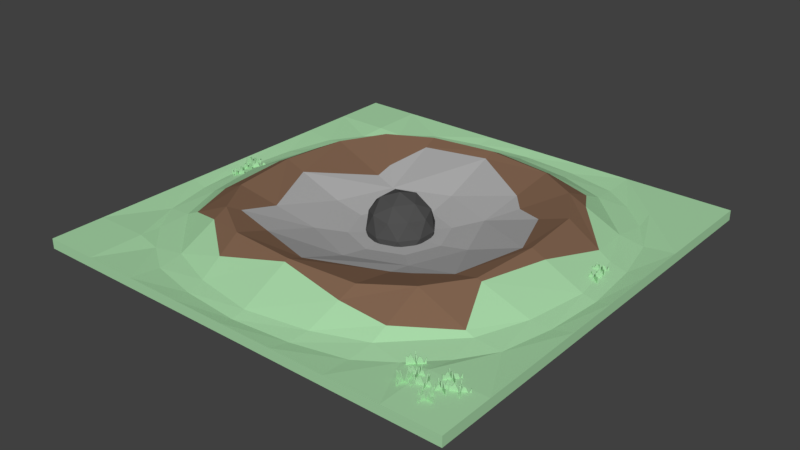 # Source: Crater_I.blend  (saved by Blender 2.78.0; exported with 4.5.12 LTS)
import bpy
from mathutils import Matrix  # noqa: F401  (used for matrix-valued properties, if any)

bpy.ops.wm.read_factory_settings(use_empty=True)
scene = bpy.context.scene
scene.name = 'Scene'

# ---- collections
col_collection_1 = bpy.data.collections.new('Collection 1'); scene.collection.children.link(col_collection_1)

# ---- materials (node trees are filled in below, after node groups)
mat_grass_crater_i = bpy.data.materials.new('Grass Crater I')
mat_grass_crater_i.alpha_threshold = 0.0
mat_grass_crater_i.use_transparent_shadow = False
mat_grass_crater_i.diffuse_color = (0.4, 0.7, 0.4, 1.0)
mat_grass_crater_i.roughness = 0.5
mat_grass_crater_i.specular_intensity = 0.0
mat_grass_crater_i.line_color = (0.0, 0.0, 0.0, 1.0)
mat_stone_crater_i = bpy.data.materials.new('Stone Crater I')
mat_stone_crater_i.alpha_threshold = 0.0
mat_stone_crater_i.use_transparent_shadow = False
mat_stone_crater_i.diffuse_color = (0.42, 0.42, 0.42, 1.0)
mat_stone_crater_i.roughness = 0.5
mat_stone_crater_i.specular_intensity = 0.0
mat_dirt_crater_i = bpy.data.materials.new('Dirt Crater I')
mat_dirt_crater_i.alpha_threshold = 0.0
mat_dirt_crater_i.use_transparent_shadow = False
mat_dirt_crater_i.diffuse_color = (0.2266, 0.1317, 0.08212, 1.0)
mat_dirt_crater_i.roughness = 0.5
mat_dirt_crater_i.specular_intensity = 0.0
mat_meteor_crater_i = bpy.data.materials.new('Meteor Crater I')
mat_meteor_crater_i.alpha_threshold = 0.0
mat_meteor_crater_i.use_transparent_shadow = False
mat_meteor_crater_i.diffuse_color = (0.08001, 0.08001, 0.08001, 1.0)
mat_meteor_crater_i.roughness = 0.5
mat_meteor_crater_i.specular_intensity = 1.0

# ---- material node trees

# ---- world
world_world = bpy.data.worlds.new('World'); scene.world = world_world
world_world.color = (0.05088, 0.05088, 0.05088)
world_world.use_sun_shadow = False
world_world.sun_shadow_jitter_overblur = 0.0
world_world.cycles.sampling_method = 'MANUAL'

# ---- meshes
me_cube = bpy.data.meshes.new('Cube')
me_cube.from_pydata([(1.0, 1.0, -1.0), (1.0, -1.0, -1.0), (-1.0, -1.0, -1.0), (-1.0, 1.0, -1.0), (1.0, 1.0, 1.0), (1.0, -1.0, 1.0), (-1.0, -1.0, 1.0), (-1.0, 1.0, 1.0), (0.75, 1.0, -1.0), (0.5, 1.0, -1.0), (0.25, 1.0, -1.0), (1.937e-07, 1.0, -1.0), (-0.25, 1.0, -1.0), (-0.5, 1.0, -1.0), (-0.75, 1.0, -1.0), (0.75, -1.0, -1.0), (0.5, -1.0, -1.0), (0.25, -1.0, -1.0), (-5.96e-08, -1.0, -1.0), (-0.25, -1.0, -1.0), (-0.5, -1.0, -1.0), (-0.75, -1.0, -1.0), (0.75, 1.0, 1.0), (0.5, 1.0, 1.0), (0.25, 1.0, 1.0), (2.384e-07, 1.0, 1.0), (-0.25, 1.0, 1.0), (-0.5, 1.0, 1.0), (-0.75, 1.0, 1.0), (0.75, -1.0, 1.0), (0.5, -1.0, 1.0), (0.25, -1.0, 1.0), (-4.917e-07, -1.0, 1.0), (-0.25, -1.0, 1.0), (-0.5, -1.0, 1.0), (-0.75, -1.0, 1.0), (1.0, 0.75, -1.0), (1.0, 0.5, -1.0), (1.0, 0.25, -1.0), (1.0, -5.96e-08, -1.0), (1.0, -0.25, -1.0), (1.0, -0.5, -1.0), (1.0, -0.75, -1.0), (-1.0, -0.75, -1.0), (-1.0, -0.5, -1.0), (-1.0, -0.25, -1.0), (-1.0, 2.98e-07, -1.0), (-1.0, 0.25, -1.0), (-1.0, 0.5, -1.0), (-1.0, 0.75, -1.0), (1.0, 0.75, 1.0), (1.0, 0.5, 1.0), (1.0, 0.25, 1.0), (1.0, -5.364e-07, 1.0), (1.0, -0.25, 1.0), (1.0, -0.5, 1.0), (1.0, -0.75, 1.0), (-1.0, -0.75, 1.0), (-1.0, -0.5, 1.0), (-1.0, -0.25, 1.0), (-1.0, 1.937e-07, 1.0), (-1.0, 0.25, 1.0), (-1.0, 0.5, 1.0), (-1.0, 0.75, 1.0), (0.75, 0.75, 1.0), (0.75, 0.5, 1.0), (0.8344, 0.2781, 1.0), (0.8809, -5.242e-07, 1.0), (0.8344, -0.2781, 1.0), (0.75, -0.5, 1.0), (0.75, -0.75, 1.0), (0.5, 0.75, 1.0), (0.5, 0.5, 5.917), (0.6193, 0.3097, 5.63), (0.6495, -4.75e-07, 5.917), (0.6193, -0.3097, 5.63), (0.5, -0.5, 5.917), (0.5, -0.75, 1.0), (0.2781, 0.8344, 1.0), (0.3097, 0.6193, 5.63), (0.2507, 0.2507, 1.0), (0.3512, -3.672e-07, 1.0), (0.2507, -0.2507, 1.0), (0.3097, -0.6193, 5.63), (0.2781, -0.8344, 1.0), (1.934e-07, 0.8809, 1.0), (1.137e-07, 0.6495, 5.917), (1.229e-08, 0.3512, 1.0), (-2.442e-07, -0.3512, 1.0), (-3.605e-07, -0.6495, 5.917), (-4.498e-07, -0.8809, 1.0), (-0.2781, 0.8344, 1.0), (-0.3097, 0.6193, 5.63), (-0.2507, 0.2507, 1.0), (-0.3512, -9.506e-08, 1.0), (-0.2507, -0.2507, 1.0), (-0.3097, -0.6193, 5.63), (-0.2781, -0.8344, 1.0), (-0.5, 0.75, 1.0), (-0.5, 0.5, 5.917), (-0.6193, 0.3097, 5.63), (-0.6495, 4.767e-08, 5.917), (-0.6193, -0.3097, 5.63), (-0.5, -0.5, 5.917), (-0.5, -0.75, 1.0), (-0.75, 0.75, 1.0), (-0.75, 0.5, 1.0), (-0.8344, 0.2781, 1.0), (-0.8809, 8.832e-08, 1.0), (-0.8344, -0.2781, 1.0), (-0.75, -0.5, 1.0), (-0.75, -0.75, 1.0), (0.75, -0.75, -1.0), (0.75, -0.5, -1.0), (0.75, -0.25, -1.0), (0.75, 0.0, -1.0), (0.75, 0.25, -1.0), (0.75, 0.5, -1.0), (0.75, 0.75, -1.0), (0.5, -0.75, -1.0), (0.5, -0.5, -1.0), (0.5, -0.25, -1.0), (0.5, 0.0, -1.0), (0.5, 0.25, -1.0), (0.5, 0.5, -1.0), (0.5, 0.75, -1.0), (0.25, -0.75, -1.0), (0.25, -0.5, -1.0), (0.25, -0.25, -1.0), (0.25, 0.0, -1.0), (0.25, 0.25, -1.0), (0.25, 0.5, -1.0), (0.25, 0.75, -1.0), (-2.794e-08, -0.75, -1.0), (3.725e-09, -0.5, -1.0), (3.539e-08, -0.25, -1.0), (6.706e-08, 5.96e-08, -1.0), (9.872e-08, 0.25, -1.0), (1.304e-07, 0.5, -1.0), (1.621e-07, 0.75, -1.0), (-0.25, -0.75, -1.0), (-0.25, -0.5, -1.0), (-0.25, -0.25, -1.0), (-0.25, 1.788e-07, -1.0), (-0.25, 0.25, -1.0), (-0.25, 0.5, -1.0), (-0.25, 0.75, -1.0), (-0.5, -0.75, -1.0), (-0.5, -0.5, -1.0), (-0.5, -0.25, -1.0), (-0.5, 1.788e-07, -1.0), (-0.5, 0.25, -1.0), (-0.5, 0.5, -1.0), (-0.5, 0.75, -1.0), (-0.75, -0.75, -1.0), (-0.75, -0.5, -1.0), (-0.75, -0.25, -1.0), (-0.75, 1.788e-07, -1.0), (-0.75, 0.25, -1.0), (-0.75, 0.5, -1.0), (-0.75, 0.75, -1.0), (0.154, 0.154, -0.2163), (0.2158, -3.065e-07, -0.2163), (0.154, -0.154, -0.2163), (-3.393e-08, 0.2158, -0.2163), (-1.183e-07, -2.109e-07, -0.6016), (-1.915e-07, -0.2158, -0.2163), (-0.154, 0.154, -0.2163), (-0.2158, -1.393e-07, -0.2163), (-0.154, -0.154, -0.2163), (-0.9172, -0.2641, 0.4147), (-0.6381, 0.7657, 0.4147), (-0.2641, 0.9172, 0.4147), (-0.2641, -0.9172, 0.4147), (0.8639, -0.4937, 0.4147), (-0.6381, -0.7657, 0.4147), (-0.8639, -0.4937, 0.4147), (0.2641, 0.9172, 0.4147), (-0.4937, 0.8639, 0.4147), (-0.4937, -0.8639, 0.4147), (0.8639, 0.4937, 0.4147), (-0.8639, 0.4937, 0.4147), (0.4937, -0.8639, 0.4147), (0.9172, 0.2641, 0.4147), (2.159e-07, 0.9404, 0.4147), (-0.9172, 0.2641, 0.4147), (0.7657, -0.6381, 0.4147), (0.7657, 0.6381, 0.4147), (0.2641, -0.9172, 0.4147), (0.9404, -5.303e-07, 0.4147), (-0.7657, -0.6381, 0.4147), (-0.9404, 1.41e-07, 0.4147), (-0.7657, 0.6381, 0.4147), (0.6381, 0.7657, 0.4147), (0.4937, 0.8639, 0.4147), (-4.708e-07, -0.9404, 0.4147), (0.9172, -0.2641, 0.4147), (0.6381, -0.7657, 0.4147), (-0.7435, -0.2915, 2.956), (-0.2936, -0.7289, 3.272), (1.321e-07, 0.7029, 4.783), (-0.6874, -0.5, 2.232), (0.5836, 0.5, 4.274), (-0.2873, 0.7716, 2.352), (-0.5, -0.5696, 4.549), (0.638, -0.3069, 5.229), (-0.5, 0.5177, 5.57), (0.7779, 0.2864, 2.215), (-0.5503, 0.5, 4.927), (0.711, -4.881e-07, 4.611), (0.5, -0.6751, 2.472), (-0.7413, 0.2918, 3.004), (0.2983, -0.6969, 3.961), (0.5, 0.6456, 3.053), (-0.7048, 5.739e-08, 4.741), (-3.669e-07, -0.666, 5.566), (0.7141, -0.5, 1.706), (0.3047, 0.6534, 4.897), (0.2811, 0.4404, 3.382), (-0.4387, -0.2808, 3.361), (-0.3524, 0.3524, 3.006), (0.4898, 0.289, 4.003), (9.7e-08, 0.6003, 5.106), (0.3553, 0.3553, 3.063), (0.6073, -4.597e-07, 5.22), (-0.2979, 0.546, 4.709), (0.3479, -0.3479, 2.916), (0.5087, -0.292, 4.241), (0.2717, -0.3816, 2.644), (-0.4586, -0.4586, 5.1), (-3.331e-07, -0.5792, 4.758), (-0.3479, 0.2663, 2.22), (-0.2875, -0.4805, 3.886), (-0.5548, 2.364e-09, 4.356), (-8.688e-11, 1.158e-10, -5.775), (0.1099, -0.07987, -2.13), (-0.04199, -0.1292, -2.13), (-0.1359, 1.158e-10, -2.13), (-0.04199, 0.1292, -2.13), (0.1099, 0.07987, -2.13), (0.04199, -0.1292, 3.769), (-0.1022, -0.07987, 3.769), (-0.1099, 0.07987, 2.72), (0.04199, 0.1292, 2.72), (0.1359, 1.158e-10, 3.768), (-8.688e-11, 1.158e-10, 7.414), (-0.02468, -0.07596, -4.79), (0.06462, -0.04695, -4.79), (0.03994, -0.1229, -2.647), (0.1292, 1.158e-10, -2.647), (0.06462, 0.04695, -4.79), (-0.07987, 1.158e-10, -4.79), (-0.1046, -0.07596, -2.647), (-0.02468, 0.07596, -4.79), (-0.1046, 0.07596, -2.647), (0.03994, 0.1229, -2.647), (0.1445, -0.04695, 0.8195), (0.1445, 0.04695, 0.8195), (-8.688e-11, -0.1519, 0.8195), (0.0893, -0.1229, 0.8195), (-0.1368, -0.04695, 0.8195), (-0.08156, -0.1229, 0.8195), (-0.0893, 0.1229, 0.8195), (-0.1445, 0.04695, 0.8195), (0.0893, 0.1229, 0.8195), (-8.688e-11, 0.1519, 0.8195), (0.1046, -0.07596, 3.958), (-0.03994, -0.1229, 4.286), (-0.1292, 1.158e-10, 4.286), (-0.03994, 0.1229, 3.238), (0.1046, 0.07596, 4.286), (0.02468, -0.07596, 6.101), (0.07987, 1.158e-10, 6.101), (-0.06462, -0.04695, 6.429), (-0.06462, 0.04695, 6.429), (0.02468, 0.07596, 6.429), (-0.9498, 0.008223, -0.3538), (-0.9498, 0.008223, 1.602), (-0.9492, 0.01063, -0.3538), (-0.9492, 0.01063, 1.602), (-0.8792, -0.01063, -0.3538), (-0.8792, -0.01063, 1.882), (-0.8786, -0.008223, -0.3538), (-0.8786, -0.008223, 1.882), (-0.8874, -0.005866, -0.3538), (-0.8962, -0.003509, -0.3538), (-0.905, -0.001152, -0.3538), (-0.9139, 0.001205, -0.3538), (-0.9227, 0.003562, -0.3538), (-0.9315, 0.005919, -0.3538), (-0.9403, 0.008276, -0.3538), (-0.9403, 0.008276, 0.5839), (-0.9315, 0.005919, 1.602), (-0.9227, 0.003562, 1.762), (-0.9139, 0.001205, 0.511), (-0.905, -0.001152, 1.254), (-0.8962, -0.003509, 2.281), (-0.8874, -0.005866, 1.602), (-0.941, 0.005866, -0.3538), (-0.9322, 0.003509, -0.3538), (-0.9233, 0.001152, -0.3538), (-0.9145, -0.001205, -0.3538), (-0.9057, -0.003562, -0.3538), (-0.8969, -0.005919, -0.3538), (-0.888, -0.008275, -0.3538), (-0.888, -0.008275, 1.602), (-0.8969, -0.005919, 2.281), (-0.9057, -0.003562, 1.254), (-0.9145, -0.001205, 0.511), (-0.9233, 0.001152, 1.762), (-0.9322, 0.003509, 1.602), (-0.941, 0.005866, 0.5839), (-0.9224, -0.03563, -0.3538), (-0.9224, -0.03563, 1.602), (-0.9248, -0.03499, -0.3538), (-0.9248, -0.03499, 1.602), (-0.9036, 0.03499, -0.3538), (-0.9036, 0.03499, 1.882), (-0.906, 0.03563, -0.3538), (-0.906, 0.03563, 1.882), (-0.9083, 0.0268, -0.3538), (-0.9107, 0.01798, -0.3538), (-0.913, 0.009149, -0.3538), (-0.9154, 0.0003219, -0.3538), (-0.9177, -0.008505, -0.3538), (-0.9201, -0.01733, -0.3538), (-0.9225, -0.02616, -0.3538), (-0.9225, -0.02616, 0.5839), (-0.9201, -0.01733, 1.602), (-0.9177, -0.008505, 1.762), (-0.9154, 0.0003219, 0.511), (-0.913, 0.009149, 1.254), (-0.9107, 0.01798, 2.281), (-0.9083, 0.0268, 1.602), (-0.9201, -0.0268, -0.3538), (-0.9177, -0.01798, -0.3538), (-0.9153, -0.009149, -0.3538), (-0.913, -0.0003215, -0.3538), (-0.9106, 0.008506, -0.3538), (-0.9083, 0.01733, -0.3538), (-0.9059, 0.02616, -0.3538), (-0.9059, 0.02616, 1.602), (-0.9083, 0.01733, 2.281), (-0.9106, 0.008506, 1.254), (-0.913, -0.0003215, 0.511), (-0.9153, -0.009149, 1.762), (-0.9177, -0.01798, 1.602), (-0.9201, -0.0268, 0.5839), (-0.9343, -0.07976, -0.3538), (-0.9343, -0.07976, 1.602), (-0.9347, -0.0774, -0.3538), (-0.9347, -0.0774, 1.602), (-0.865, -0.0694, -0.3538), (-0.865, -0.0694, 1.882), (-0.8654, -0.06703, -0.3538), (-0.8654, -0.06703, 1.882), (-0.8741, -0.06833, -0.3538), (-0.8827, -0.06962, -0.3538), (-0.8914, -0.07092, -0.3538), (-0.9, -0.07222, -0.3538), (-0.9087, -0.07351, -0.3538), (-0.9174, -0.07481, -0.3538), (-0.926, -0.0761, -0.3538), (-0.926, -0.0761, 0.5839), (-0.9174, -0.07481, 1.602), (-0.9087, -0.07351, 1.762), (-0.9, -0.07222, 0.511), (-0.8914, -0.07092, 1.254), (-0.8827, -0.06962, 2.281), (-0.8741, -0.06833, 1.602), (-0.9257, -0.07847, -0.3538), (-0.917, -0.07717, -0.3538), (-0.9083, -0.07588, -0.3538), (-0.8997, -0.07458, -0.3538), (-0.891, -0.07328, -0.3538), (-0.8824, -0.07199, -0.3538), (-0.8737, -0.07069, -0.3538), (-0.8737, -0.07069, 1.602), (-0.8824, -0.07199, 2.281), (-0.891, -0.07328, 1.254), (-0.8997, -0.07458, 0.511), (-0.9083, -0.07588, 1.762), (-0.917, -0.07717, 1.602), (-0.9257, -0.07847, 0.5839), (-0.8935, -0.1079, -0.3538), (-0.8935, -0.1079, 1.602), (-0.8959, -0.1082, -0.3538), (-0.8959, -0.1082, 1.602), (-0.9039, -0.03858, -0.3538), (-0.9039, -0.03858, 1.882), (-0.9062, -0.03894, -0.3538), (-0.9062, -0.03894, 1.882), (-0.9049, -0.0476, -0.3538), (-0.9036, -0.05626, -0.3538), (-0.9023, -0.06492, -0.3538), (-0.901, -0.07358, -0.3538), (-0.8997, -0.08224, -0.3538), (-0.8984, -0.0909, -0.3538), (-0.8972, -0.09956, -0.3538), (-0.8972, -0.09956, 0.5839), (-0.8984, -0.0909, 1.602), (-0.8997, -0.08224, 1.762), (-0.901, -0.07358, 0.511), (-0.9023, -0.06492, 1.254), (-0.9036, -0.05626, 2.281), (-0.9049, -0.0476, 1.602), (-0.8948, -0.0992, -0.3538), (-0.8961, -0.09054, -0.3538), (-0.8974, -0.08188, -0.3538), (-0.8987, -0.07322, -0.3538), (-0.9, -0.06456, -0.3538), (-0.9013, -0.0559, -0.3538), (-0.9026, -0.04724, -0.3538), (-0.9026, -0.04724, 1.602), (-0.9013, -0.0559, 2.281), (-0.9, -0.06456, 1.254), (-0.8987, -0.07322, 0.511), (-0.8974, -0.08188, 1.762), (-0.8961, -0.09054, 1.602), (-0.8948, -0.0992, 0.5839), (-0.8478, 0.06999, -0.3538), (-0.8478, 0.06999, 1.602), (-0.8459, 0.06835, -0.3538), (-0.8459, 0.06835, 1.602), (-0.896, 0.015, -0.3538), (-0.896, 0.015, 1.882), (-0.8941, 0.01336, -0.3538), (-0.8941, 0.01336, 1.882), (-0.8881, 0.02023, -0.3538), (-0.882, 0.02711, -0.3538), (-0.876, 0.03398, -0.3538), (-0.87, 0.04086, -0.3538), (-0.864, 0.04773, -0.3538), (-0.858, 0.0546, -0.3538), (-0.8519, 0.06148, -0.3538), (-0.8519, 0.06148, 0.5839), (-0.858, 0.0546, 1.602), (-0.864, 0.04773, 1.762), (-0.87, 0.04086, 0.511), (-0.876, 0.03398, 1.254), (-0.882, 0.02711, 2.281), (-0.8881, 0.02023, 1.602), (-0.8538, 0.06312, -0.3538), (-0.8598, 0.05625, -0.3538), (-0.8659, 0.04937, -0.3538), (-0.8719, 0.0425, -0.3538), (-0.8779, 0.03563, -0.3538), (-0.8839, 0.02875, -0.3538), (-0.8899, 0.02188, -0.3538), (-0.8899, 0.02188, 1.602), (-0.8839, 0.02875, 2.281), (-0.8779, 0.03563, 1.254), (-0.8719, 0.0425, 0.511), (-0.8659, 0.04937, 1.762), (-0.8598, 0.05625, 1.602), (-0.8538, 0.06312, 0.5839), (-0.8993, 0.06481, -0.3538), (-0.8993, 0.06481, 1.602), (-0.8976, 0.06669, -0.3538), (-0.8976, 0.06669, 1.602), (-0.8443, 0.01666, -0.3538), (-0.8443, 0.01666, 1.882), (-0.8426, 0.01854, -0.3538), (-0.8426, 0.01854, 1.882), (-0.8495, 0.02456, -0.3538), (-0.8564, 0.03058, -0.3538), (-0.8632, 0.0366, -0.3538), (-0.8701, 0.04262, -0.3538), (-0.877, 0.04863, -0.3538), (-0.8839, 0.05465, -0.3538), (-0.8907, 0.06067, -0.3538), (-0.8907, 0.06067, 0.5839), (-0.8839, 0.05465, 1.602), (-0.877, 0.04863, 1.762), (-0.8701, 0.04262, 0.511), (-0.8632, 0.0366, 1.254), (-0.8564, 0.03058, 2.281), (-0.8495, 0.02456, 1.602), (-0.8924, 0.0588, -0.3538), (-0.8855, 0.05278, -0.3538), (-0.8786, 0.04676, -0.3538), (-0.8718, 0.04074, -0.3538), (-0.8649, 0.03472, -0.3538), (-0.858, 0.0287, -0.3538), (-0.8511, 0.02268, -0.3538), (-0.8511, 0.02268, 1.602), (-0.858, 0.0287, 2.281), (-0.8649, 0.03472, 1.254), (-0.8718, 0.04074, 0.511), (-0.8786, 0.04676, 1.762), (-0.8855, 0.05278, 1.602), (-0.8924, 0.0588, 0.5839), (-0.9336, 0.09502, -0.3538), (-0.9336, 0.09502, 1.602), (-0.9313, 0.09429, -0.3538), (-0.9313, 0.09429, 1.602), (-0.9549, 0.0283, -0.3538), (-0.9549, 0.0283, 1.882), (-0.9526, 0.02757, -0.3538), (-0.9526, 0.02757, 1.882), (-0.95, 0.03591, -0.3538), (-0.9473, 0.04425, -0.3538), (-0.9446, 0.05259, -0.3538), (-0.942, 0.06093, -0.3538), (-0.9393, 0.06927, -0.3538), (-0.9366, 0.07761, -0.3538), (-0.934, 0.08595, -0.3538), (-0.934, 0.08595, 0.5839), (-0.9366, 0.07761, 1.602), (-0.9393, 0.06927, 1.762), (-0.942, 0.06093, 0.511), (-0.9446, 0.05259, 1.254), (-0.9473, 0.04425, 2.281), (-0.95, 0.03591, 1.602), (-0.9362, 0.08668, -0.3538), (-0.9389, 0.07834, -0.3538), (-0.9416, 0.07, -0.3538), (-0.9442, 0.06166, -0.3538), (-0.9469, 0.05332, -0.3538), (-0.9496, 0.04498, -0.3538), (-0.9523, 0.03664, -0.3538), (-0.9523, 0.03664, 1.602), (-0.9496, 0.04498, 2.281), (-0.9469, 0.05332, 1.254), (-0.9442, 0.06166, 0.511), (-0.9416, 0.07, 1.762), (-0.9389, 0.07834, 1.602), (-0.9362, 0.08668, 0.5839), (-0.9768, 0.07084, -0.3538), (-0.9768, 0.07084, 1.602), (-0.9761, 0.07311, -0.3538), (-0.9761, 0.07311, 1.602), (-0.9101, 0.04948, -0.3538), (-0.9101, 0.04948, 1.882), (-0.9094, 0.05176, -0.3538), (-0.9094, 0.05176, 1.882), (-0.9177, 0.05443, -0.3538), (-0.9261, 0.0571, -0.3538), (-0.9344, 0.05977, -0.3538), (-0.9427, 0.06244, -0.3538), (-0.9511, 0.06511, -0.3538), (-0.9594, 0.06777, -0.3538), (-0.9678, 0.07044, -0.3538), (-0.9678, 0.07044, 0.5839), (-0.9594, 0.06777, 1.602), (-0.9511, 0.06511, 1.762), (-0.9427, 0.06244, 0.511), (-0.9344, 0.05977, 1.254), (-0.9261, 0.0571, 2.281), (-0.9177, 0.05443, 1.602), (-0.9685, 0.06817, -0.3538), (-0.9601, 0.0655, -0.3538), (-0.9518, 0.06283, -0.3538), (-0.9435, 0.06016, -0.3538), (-0.9351, 0.05749, -0.3538), (-0.9268, 0.05482, -0.3538), (-0.9185, 0.05215, -0.3538), (-0.9185, 0.05215, 1.602), (-0.9268, 0.05482, 2.281), (-0.9351, 0.05749, 1.254), (-0.9435, 0.06016, 0.511), (-0.9518, 0.06283, 1.762), (-0.9601, 0.0655, 1.602), (-0.9685, 0.06817, 0.5839), (0.8192, -0.7904, -0.1946), (0.8192, -0.7904, 1.762), (0.8206, -0.7883, -0.1946), (0.8206, -0.7883, 1.762), (0.8807, -0.83, -0.1946), (0.8807, -0.83, 2.041), (0.882, -0.8279, -0.1946), (0.882, -0.8279, 2.041), (0.8744, -0.8229, -0.1946), (0.8667, -0.818, -0.1946), (0.859, -0.8131, -0.1946), (0.8513, -0.8081, -0.1946), (0.8436, -0.8032, -0.1946), (0.8359, -0.7982, -0.1946), (0.8283, -0.7933, -0.1946), (0.8283, -0.7933, 0.743), (0.8359, -0.7982, 1.762), (0.8436, -0.8032, 1.921), (0.8513, -0.8081, 0.6701), (0.859, -0.8131, 1.413), (0.8667, -0.818, 2.44), (0.8744, -0.8229, 1.762), (0.8269, -0.7954, -0.1946), (0.8346, -0.8003, -0.1946), (0.8423, -0.8053, -0.1946), (0.85, -0.8102, -0.1946), (0.8576, -0.8152, -0.1946), (0.8653, -0.8201, -0.1946), (0.873, -0.825, -0.1946), (0.873, -0.825, 1.762), (0.8653, -0.8201, 2.44), (0.8576, -0.8152, 1.413), (0.85, -0.8102, 0.6701), (0.8423, -0.8053, 1.921), (0.8346, -0.8003, 1.762), (0.8269, -0.7954, 0.743), (0.8319, -0.8406, -0.1946), (0.8319, -0.8406, 1.762), (0.8298, -0.8392, -0.1946), (0.8298, -0.8392, 1.762), (0.8715, -0.7791, -0.1946), (0.8715, -0.7791, 2.041), (0.8694, -0.7778, -0.1946), (0.8694, -0.7778, 2.041), (0.8644, -0.7854, -0.1946), (0.8595, -0.7931, -0.1946), (0.8545, -0.8008, -0.1946), (0.8496, -0.8085, -0.1946), (0.8446, -0.8162, -0.1946), (0.8397, -0.8239, -0.1946), (0.8348, -0.8315, -0.1946), (0.8348, -0.8315, 0.743), (0.8397, -0.8239, 1.762), (0.8446, -0.8162, 1.921), (0.8496, -0.8085, 0.6701), (0.8545, -0.8008, 1.413), (0.8595, -0.7931, 2.44), (0.8644, -0.7854, 1.762), (0.8369, -0.8329, -0.1946), (0.8418, -0.8252, -0.1946), (0.8467, -0.8175, -0.1946), (0.8517, -0.8098, -0.1946), (0.8566, -0.8022, -0.1946), (0.8616, -0.7945, -0.1946), (0.8665, -0.7868, -0.1946), (0.8665, -0.7868, 1.762), (0.8616, -0.7945, 2.44), (0.8566, -0.8022, 1.413), (0.8517, -0.8098, 0.6701), (0.8467, -0.8175, 1.921), (0.8418, -0.8252, 1.762), (0.8369, -0.8329, 0.743), (0.8071, -0.879, -0.1946), (0.8071, -0.879, 1.762), (0.8075, -0.8766, -0.1946), (0.8075, -0.8766, 1.762), (0.8762, -0.8903, -0.1946), (0.8762, -0.8903, 2.041), (0.8766, -0.8879, -0.1946), (0.8766, -0.8879, 2.041), (0.868, -0.8865, -0.1946), (0.8593, -0.8851, -0.1946), (0.8507, -0.8837, -0.1946), (0.842, -0.8823, -0.1946), (0.8334, -0.8808, -0.1946), (0.8247, -0.8794, -0.1946), (0.8161, -0.878, -0.1946), (0.8161, -0.878, 0.743), (0.8247, -0.8794, 1.762), (0.8334, -0.8808, 1.921), (0.842, -0.8823, 0.6701), (0.8507, -0.8837, 1.413), (0.8593, -0.8851, 2.44), (0.868, -0.8865, 1.762), (0.8157, -0.8804, -0.1946), (0.8244, -0.8818, -0.1946), (0.833, -0.8832, -0.1946), (0.8416, -0.8846, -0.1946), (0.8503, -0.886, -0.1946), (0.8589, -0.8874, -0.1946), (0.8676, -0.8889, -0.1946), (0.8676, -0.8889, 1.762), (0.8589, -0.8874, 2.44), (0.8503, -0.886, 1.413), (0.8416, -0.8846, 0.6701), (0.833, -0.8832, 1.921), (0.8244, -0.8818, 1.762), (0.8157, -0.8804, 0.743), (0.8374, -0.9182, -0.1946), (0.8374, -0.9182, 1.762), (0.835, -0.9178, -0.1946), (0.835, -0.9178, 1.762), (0.8487, -0.8491, -0.1946), (0.8487, -0.8491, 2.041), (0.8463, -0.8487, -0.1946), (0.8463, -0.8487, 2.041), (0.8449, -0.8573, -0.1946), (0.8435, -0.866, -0.1946), (0.8421, -0.8746, -0.1946), (0.8407, -0.8832, -0.1946), (0.8392, -0.8919, -0.1946), (0.8378, -0.9005, -0.1946), (0.8364, -0.9092, -0.1946), (0.8364, -0.9092, 0.743), (0.8378, -0.9005, 1.762), (0.8392, -0.8919, 1.921), (0.8407, -0.8832, 0.6701), (0.8421, -0.8746, 1.413), (0.8435, -0.866, 2.44), (0.8449, -0.8573, 1.762), (0.8388, -0.9095, -0.1946), (0.8402, -0.9009, -0.1946), (0.8416, -0.8923, -0.1946), (0.843, -0.8836, -0.1946), (0.8444, -0.875, -0.1946), (0.8458, -0.8663, -0.1946), (0.8473, -0.8577, -0.1946), (0.8473, -0.8577, 1.762), (0.8458, -0.8663, 2.44), (0.8444, -0.875, 1.413), (0.843, -0.8836, 0.6701), (0.8416, -0.8923, 1.921), (0.8402, -0.9009, 1.762), (0.8388, -0.9095, 0.743), (0.9352, -0.7628, -0.1946), (0.9352, -0.7628, 1.762), (0.9365, -0.765, -0.1946), (0.9365, -0.765, 1.762), (0.8726, -0.8005, -0.1946), (0.8726, -0.8005, 2.041), (0.8739, -0.8026, -0.1946), (0.8739, -0.8026, 2.041), (0.8817, -0.7979, -0.1946), (0.8895, -0.7932, -0.1946), (0.8974, -0.7885, -0.1946), (0.9052, -0.7838, -0.1946), (0.913, -0.7791, -0.1946), (0.9209, -0.7744, -0.1946), (0.9287, -0.7697, -0.1946), (0.9287, -0.7697, 0.743), (0.9209, -0.7744, 1.762), (0.913, -0.7791, 1.921), (0.9052, -0.7838, 0.6701), (0.8974, -0.7885, 1.413), (0.8895, -0.7932, 2.44), (0.8817, -0.7979, 1.762), (0.9274, -0.7675, -0.1946), (0.9196, -0.7722, -0.1946), (0.9117, -0.7769, -0.1946), (0.9039, -0.7816, -0.1946), (0.8961, -0.7863, -0.1946), (0.8882, -0.791, -0.1946), (0.8804, -0.7958, -0.1946), (0.8804, -0.7958, 1.762), (0.8882, -0.791, 2.44), (0.8961, -0.7863, 1.413), (0.9039, -0.7816, 0.6701), (0.9117, -0.7769, 1.921), (0.9196, -0.7722, 1.762), (0.9274, -0.7675, 0.743), (0.8847, -0.752, -0.1946), (0.8847, -0.752, 1.762), (0.8868, -0.7507, -0.1946), (0.8868, -0.7507, 1.762), (0.9223, -0.8147, -0.1946), (0.9223, -0.8147, 2.041), (0.9244, -0.8134, -0.1946), (0.9244, -0.8134, 2.041), (0.9197, -0.8056, -0.1946), (0.915, -0.7977, -0.1946), (0.9103, -0.7899, -0.1946), (0.9056, -0.7821, -0.1946), (0.9009, -0.7742, -0.1946), (0.8962, -0.7664, -0.1946), (0.8915, -0.7586, -0.1946), (0.8915, -0.7586, 0.743), (0.8962, -0.7664, 1.762), (0.9009, -0.7742, 1.921), (0.9056, -0.7821, 0.6701), (0.9103, -0.7899, 1.413), (0.915, -0.7977, 2.44), (0.9197, -0.8056, 1.762), (0.8894, -0.7599, -0.1946), (0.8941, -0.7677, -0.1946), (0.8988, -0.7755, -0.1946), (0.9035, -0.7834, -0.1946), (0.9082, -0.7912, -0.1946), (0.9129, -0.799, -0.1946), (0.9176, -0.8068, -0.1946), (0.9176, -0.8068, 1.762), (0.9129, -0.799, 2.44), (0.9082, -0.7912, 1.413), (0.9035, -0.7834, 0.6701), (0.8988, -0.7755, 1.921), (0.8941, -0.7677, 1.762), (0.8894, -0.7599, 0.743), (0.8612, -0.7128, -0.1946), (0.8612, -0.7128, 1.762), (0.8632, -0.7142, -0.1946), (0.8632, -0.7142, 1.762), (0.8205, -0.7698, -0.1946), (0.8205, -0.7698, 2.041), (0.8225, -0.7712, -0.1946), (0.8225, -0.7712, 2.041), (0.8275, -0.764, -0.1946), (0.8326, -0.7569, -0.1946), (0.8377, -0.7498, -0.1946), (0.8428, -0.7427, -0.1946), (0.8479, -0.7355, -0.1946), (0.853, -0.7284, -0.1946), (0.8581, -0.7213, -0.1946), (0.8581, -0.7213, 0.743), (0.853, -0.7284, 1.762), (0.8479, -0.7355, 1.921), (0.8428, -0.7427, 0.6701), (0.8377, -0.7498, 1.413), (0.8326, -0.7569, 2.44), (0.8275, -0.764, 1.762), (0.8561, -0.7199, -0.1946), (0.8511, -0.727, -0.1946), (0.846, -0.7341, -0.1946), (0.8409, -0.7413, -0.1946), (0.8358, -0.7484, -0.1946), (0.8307, -0.7555, -0.1946), (0.8256, -0.7626, -0.1946), (0.8256, -0.7626, 1.762), (0.8307, -0.7555, 2.44), (0.8358, -0.7484, 1.413), (0.8409, -0.7413, 0.6701), (0.846, -0.7341, 1.921), (0.8511, -0.727, 1.762), (0.8561, -0.7199, 0.743), (0.8127, -0.7226, -0.1946), (0.8127, -0.7226, 1.762), (0.814, -0.7206, -0.1946), (0.814, -0.7206, 1.762), (0.8696, -0.7633, -0.1946), (0.8696, -0.7633, 2.041), (0.871, -0.7614, -0.1946), (0.871, -0.7614, 2.041), (0.8639, -0.7563, -0.1946), (0.8568, -0.7512, -0.1946), (0.8497, -0.7461, -0.1946), (0.8425, -0.741, -0.1946), (0.8354, -0.7359, -0.1946), (0.8283, -0.7308, -0.1946), (0.8212, -0.7257, -0.1946), (0.8212, -0.7257, 0.743), (0.8283, -0.7308, 1.762), (0.8354, -0.7359, 1.921), (0.8425, -0.741, 0.6701), (0.8497, -0.7461, 1.413), (0.8568, -0.7512, 2.44), (0.8639, -0.7563, 1.762), (0.8198, -0.7277, -0.1946), (0.8269, -0.7328, -0.1946), (0.834, -0.7378, -0.1946), (0.8411, -0.7429, -0.1946), (0.8483, -0.748, -0.1946), (0.8554, -0.7531, -0.1946), (0.8625, -0.7582, -0.1946), (0.8625, -0.7582, 1.762), (0.8554, -0.7531, 2.44), (0.8483, -0.748, 1.413), (0.8411, -0.7429, 0.6701), (0.834, -0.7378, 1.921), (0.8269, -0.7328, 1.762), (0.8198, -0.7277, 0.743), (0.7751, -0.7814, -0.1946), (0.7751, -0.7814, 1.762), (0.7759, -0.7837, -0.1946), (0.7759, -0.7837, 1.762), (0.7058, -0.8047, -0.1946), (0.7058, -0.8047, 2.041), (0.7066, -0.807, -0.1946), (0.7066, -0.807, 2.041), (0.7153, -0.8041, -0.1946), (0.724, -0.8012, -0.1946), (0.7326, -0.7983, -0.1946), (0.7413, -0.7954, -0.1946), (0.7499, -0.7925, -0.1946), (0.7586, -0.7896, -0.1946), (0.7673, -0.7866, -0.1946), (0.7673, -0.7866, 0.743), (0.7586, -0.7896, 1.762), (0.7499, -0.7925, 1.921), (0.7413, -0.7954, 0.6701), (0.7326, -0.7983, 1.413), (0.724, -0.8012, 2.44), (0.7153, -0.8041, 1.762), (0.7665, -0.7843, -0.1946), (0.7578, -0.7872, -0.1946), (0.7491, -0.7901, -0.1946), (0.7405, -0.793, -0.1946), (0.7318, -0.7959, -0.1946), (0.7232, -0.7988, -0.1946), (0.7145, -0.8018, -0.1946), (0.7145, -0.8018, 1.762), (0.7232, -0.7988, 2.44), (0.7318, -0.7959, 1.413), (0.7405, -0.793, 0.6701), (0.7491, -0.7901, 1.921), (0.7578, -0.7872, 1.762), (0.7665, -0.7843, 0.743), (0.728, -0.76, -0.1946), (0.728, -0.76, 1.762), (0.7304, -0.7592, -0.1946), (0.7304, -0.7592, 1.762), (0.7513, -0.8292, -0.1946), (0.7513, -0.8292, 2.041), (0.7537, -0.8284, -0.1946), (0.7537, -0.8284, 2.041), (0.7508, -0.8198, -0.1946), (0.7479, -0.8111, -0.1946), (0.745, -0.8025, -0.1946), (0.7421, -0.7938, -0.1946), (0.7391, -0.7851, -0.1946), (0.7362, -0.7765, -0.1946), (0.7333, -0.7678, -0.1946), (0.7333, -0.7678, 0.743), (0.7362, -0.7765, 1.762), (0.7391, -0.7851, 1.921), (0.7421, -0.7938, 0.6701), (0.745, -0.8025, 1.413), (0.7479, -0.8111, 2.44), (0.7508, -0.8198, 1.762), (0.731, -0.7686, -0.1946), (0.7339, -0.7773, -0.1946), (0.7368, -0.7859, -0.1946), (0.7397, -0.7946, -0.1946), (0.7426, -0.8033, -0.1946), (0.7455, -0.8119, -0.1946), (0.7484, -0.8206, -0.1946), (0.7484, -0.8206, 1.762), (0.7455, -0.8119, 2.44), (0.7426, -0.8033, 1.413), (0.7397, -0.7946, 0.6701), (0.7368, -0.7859, 1.921), (0.7339, -0.7773, 1.762), (0.731, -0.7686, 0.743), (0.7136, -0.7166, -0.1946), (0.7136, -0.7166, 1.762), (0.7152, -0.7184, -0.1946), (0.7152, -0.7184, 1.762), (0.6616, -0.7635, -0.1946), (0.6616, -0.7635, 2.041), (0.6632, -0.7653, -0.1946), (0.6632, -0.7653, 2.041), (0.6697, -0.7594, -0.1946), (0.6762, -0.7536, -0.1946), (0.6827, -0.7477, -0.1946), (0.6892, -0.7418, -0.1946), (0.6957, -0.736, -0.1946), (0.7022, -0.7301, -0.1946), (0.7087, -0.7242, -0.1946), (0.7087, -0.7242, 0.743), (0.7022, -0.7301, 1.762), (0.6957, -0.736, 1.921), (0.6892, -0.7418, 0.6701), (0.6827, -0.7477, 1.413), (0.6762, -0.7536, 2.44), (0.6697, -0.7594, 1.762), (0.7071, -0.7225, -0.1946), (0.7006, -0.7283, -0.1946), (0.6941, -0.7342, -0.1946), (0.6876, -0.74, -0.1946), (0.6811, -0.7459, -0.1946), (0.6746, -0.7518, -0.1946), (0.6681, -0.7576, -0.1946), (0.6681, -0.7576, 1.762), (0.6746, -0.7518, 2.44), (0.6811, -0.7459, 1.413), (0.6876, -0.74, 0.6701), (0.6941, -0.7342, 1.921), (0.7006, -0.7283, 1.762), (0.7071, -0.7225, 0.743), (0.664, -0.7157, -0.1946), (0.664, -0.7157, 1.762), (0.6658, -0.7141, -0.1946), (0.6658, -0.7141, 1.762), (0.7109, -0.7677, -0.1946), (0.7109, -0.7677, 2.041), (0.7127, -0.7661, -0.1946), (0.7127, -0.7661, 2.041), (0.7069, -0.7596, -0.1946), (0.701, -0.7531, -0.1946), (0.6951, -0.7466, -0.1946), (0.6893, -0.7401, -0.1946), (0.6834, -0.7336, -0.1946), (0.6775, -0.7271, -0.1946), (0.6717, -0.7206, -0.1946), (0.6717, -0.7206, 0.743), (0.6775, -0.7271, 1.762), (0.6834, -0.7336, 1.921), (0.6893, -0.7401, 0.6701), (0.6951, -0.7466, 1.413), (0.701, -0.7531, 2.44), (0.7069, -0.7596, 1.762), (0.6699, -0.7222, -0.1946), (0.6758, -0.7287, -0.1946), (0.6816, -0.7352, -0.1946), (0.6875, -0.7417, -0.1946), (0.6934, -0.7482, -0.1946), (0.6992, -0.7547, -0.1946), (0.7051, -0.7612, -0.1946), (0.7051, -0.7612, 1.762), (0.6992, -0.7547, 2.44), (0.6934, -0.7482, 1.413), (0.6875, -0.7417, 0.6701), (0.6816, -0.7352, 1.921), (0.6758, -0.7287, 1.762), (0.6699, -0.7222, 0.743), (0.7242, -0.8892, -0.1946), (0.7242, -0.8892, 1.762), (0.7217, -0.8889, -0.1946), (0.7217, -0.8889, 1.762), (0.734, -0.8168, -0.1946), (0.734, -0.8168, 2.041), (0.7315, -0.8164, -0.1946), (0.7315, -0.8164, 2.041), (0.7303, -0.8255, -0.1946), (0.7291, -0.8346, -0.1946), (0.7278, -0.8436, -0.1946), (0.7266, -0.8527, -0.1946), (0.7254, -0.8617, -0.1946), (0.7242, -0.8708, -0.1946), (0.723, -0.8798, -0.1946), (0.723, -0.8798, 0.743), (0.7242, -0.8708, 1.762), (0.7254, -0.8617, 1.921), (0.7266, -0.8527, 0.6701), (0.7278, -0.8436, 1.413), (0.7291, -0.8346, 2.44), (0.7303, -0.8255, 1.762), (0.7254, -0.8802, -0.1946), (0.7267, -0.8711, -0.1946), (0.7279, -0.862, -0.1946), (0.7291, -0.853, -0.1946), (0.7303, -0.8439, -0.1946), (0.7315, -0.8349, -0.1946), (0.7327, -0.8258, -0.1946), (0.7327, -0.8258, 1.762), (0.7315, -0.8349, 2.44), (0.7303, -0.8439, 1.413), (0.7291, -0.853, 0.6701), (0.7279, -0.862, 1.921), (0.7267, -0.8711, 1.762), (0.7254, -0.8802, 0.743), (0.7642, -0.8565, -0.1946), (0.7642, -0.8565, 1.762), (0.7639, -0.8589, -0.1946), (0.7639, -0.8589, 1.762), (0.6918, -0.8467, -0.1946), (0.6918, -0.8467, 2.041), (0.6915, -0.8492, -0.1946), (0.6915, -0.8492, 2.041), (0.7005, -0.8504, -0.1946), (0.7096, -0.8516, -0.1946), (0.7186, -0.8528, -0.1946), (0.7277, -0.8541, -0.1946), (0.7367, -0.8553, -0.1946), (0.7458, -0.8565, -0.1946), (0.7549, -0.8577, -0.1946), (0.7549, -0.8577, 0.743), (0.7458, -0.8565, 1.762), (0.7367, -0.8553, 1.921), (0.7277, -0.8541, 0.6701), (0.7186, -0.8528, 1.413), (0.7096, -0.8516, 2.44), (0.7005, -0.8504, 1.762), (0.7552, -0.8552, -0.1946), (0.7461, -0.854, -0.1946), (0.7371, -0.8528, -0.1946), (0.728, -0.8516, -0.1946), (0.719, -0.8504, -0.1946), (0.7099, -0.8492, -0.1946), (0.7009, -0.8479, -0.1946), (0.7009, -0.8479, 1.762), (0.7099, -0.8492, 2.44), (0.719, -0.8504, 1.413), (0.728, -0.8516, 0.6701), (0.7371, -0.8528, 1.921), (0.7461, -0.854, 1.762), (0.7552, -0.8552, 0.743), (0.8095, -0.8627, -0.1946), (0.8095, -0.8627, 1.762), (0.8072, -0.8633, -0.1946), (0.8072, -0.8633, 1.762), (0.7905, -0.7953, -0.1946), (0.7905, -0.7953, 2.041), (0.7882, -0.7959, -0.1946), (0.7882, -0.7959, 2.041), (0.7905, -0.8044, -0.1946), (0.7929, -0.8128, -0.1946), (0.7953, -0.8212, -0.1946), (0.7977, -0.8296, -0.1946), (0.8001, -0.8381, -0.1946), (0.8025, -0.8465, -0.1946), (0.8048, -0.8549, -0.1946), (0.8048, -0.8549, 0.743), (0.8025, -0.8465, 1.762), (0.8001, -0.8381, 1.921), (0.7977, -0.8296, 0.6701), (0.7953, -0.8212, 1.413), (0.7929, -0.8128, 2.44), (0.7905, -0.8044, 1.762), (0.8071, -0.8543, -0.1946), (0.8048, -0.8458, -0.1946), (0.8024, -0.8374, -0.1946), (0.8, -0.829, -0.1946), (0.7976, -0.8206, -0.1946), (0.7952, -0.8121, -0.1946), (0.7928, -0.8037, -0.1946), (0.7928, -0.8037, 1.762), (0.7952, -0.8121, 2.44), (0.7976, -0.8206, 1.413), (0.8, -0.829, 0.6701), (0.8024, -0.8374, 1.921), (0.8048, -0.8458, 1.762), (0.8071, -0.8543, 0.743), (0.8322, -0.8186, -0.1946), (0.8322, -0.8186, 1.762), (0.8329, -0.8209, -0.1946), (0.8329, -0.8209, 1.762), (0.7648, -0.8377, -0.1946), (0.7648, -0.8377, 2.041), (0.7655, -0.84, -0.1946), (0.7655, -0.84, 2.041), (0.7739, -0.8376, -0.1946), (0.7823, -0.8352, -0.1946), (0.7907, -0.8328, -0.1946), (0.7992, -0.8305, -0.1946), (0.8076, -0.8281, -0.1946), (0.816, -0.8257, -0.1946), (0.8244, -0.8233, -0.1946), (0.8244, -0.8233, 0.743), (0.816, -0.8257, 1.762), (0.8076, -0.8281, 1.921), (0.7992, -0.8305, 0.6701), (0.7907, -0.8328, 1.413), (0.7823, -0.8352, 2.44), (0.7739, -0.8376, 1.762), (0.8238, -0.821, -0.1946), (0.8154, -0.8234, -0.1946), (0.8069, -0.8258, -0.1946), (0.7985, -0.8282, -0.1946), (0.7901, -0.8305, -0.1946), (0.7817, -0.8329, -0.1946), (0.7732, -0.8353, -0.1946), (0.7732, -0.8353, 1.762), (0.7817, -0.8329, 2.44), (0.7901, -0.8305, 1.413), (0.7985, -0.8282, 0.6701), (0.8069, -0.8258, 1.921), (0.8154, -0.8234, 1.762), (0.8238, -0.821, 0.743), (0.8192, 0.1442, -0.1946), (0.8192, 0.1442, 1.762), (0.8206, 0.1463, -0.1946), (0.8206, 0.1463, 1.762), (0.8807, 0.1046, -0.1946), (0.8807, 0.1046, 2.041), (0.882, 0.1067, -0.1946), (0.882, 0.1067, 2.041), (0.8744, 0.1117, -0.1946), (0.8667, 0.1166, -0.1946), (0.859, 0.1216, -0.1946), (0.8513, 0.1265, -0.1946), (0.8436, 0.1315, -0.1946), (0.8359, 0.1364, -0.1946), (0.8283, 0.1413, -0.1946), (0.8283, 0.1413, 0.743), (0.8359, 0.1364, 1.762), (0.8436, 0.1315, 1.921), (0.8513, 0.1265, 0.6701), (0.859, 0.1216, 1.413), (0.8667, 0.1166, 2.44), (0.8744, 0.1117, 1.762), (0.8269, 0.1392, -0.1946), (0.8346, 0.1343, -0.1946), (0.8423, 0.1294, -0.1946), (0.85, 0.1244, -0.1946), (0.8576, 0.1195, -0.1946), (0.8653, 0.1145, -0.1946), (0.873, 0.1096, -0.1946), (0.873, 0.1096, 1.762), (0.8653, 0.1145, 2.44), (0.8576, 0.1195, 1.413), (0.85, 0.1244, 0.6701), (0.8423, 0.1294, 1.921), (0.8346, 0.1343, 1.762), (0.8269, 0.1392, 0.743), (0.8319, 0.09406, -0.1946), (0.8319, 0.09406, 1.762), (0.8298, 0.09541, -0.1946), (0.8298, 0.09541, 1.762), (0.8715, 0.1555, -0.1946), (0.8715, 0.1555, 2.041), (0.8694, 0.1569, -0.1946), (0.8694, 0.1569, 2.041), (0.8644, 0.1492, -0.1946), (0.8595, 0.1415, -0.1946), (0.8545, 0.1338, -0.1946), (0.8496, 0.1261, -0.1946), (0.8446, 0.1185, -0.1946), (0.8397, 0.1108, -0.1946), (0.8348, 0.1031, -0.1946), (0.8348, 0.1031, 0.743), (0.8397, 0.1108, 1.762), (0.8446, 0.1185, 1.921), (0.8496, 0.1261, 0.6701), (0.8545, 0.1338, 1.413), (0.8595, 0.1415, 2.44), (0.8644, 0.1492, 1.762), (0.8369, 0.1017, -0.1946), (0.8418, 0.1094, -0.1946), (0.8467, 0.1171, -0.1946), (0.8517, 0.1248, -0.1946), (0.8566, 0.1325, -0.1946), (0.8616, 0.1402, -0.1946), (0.8665, 0.1478, -0.1946), (0.8665, 0.1478, 1.762), (0.8616, 0.1402, 2.44), (0.8566, 0.1325, 1.413), (0.8517, 0.1248, 0.6701), (0.8467, 0.1171, 1.921), (0.8418, 0.1094, 1.762), (0.8369, 0.1017, 0.743), (0.8612, 0.2219, -0.1946), (0.8612, 0.2219, 1.762), (0.8632, 0.2205, -0.1946), (0.8632, 0.2205, 1.762), (0.8205, 0.1649, -0.1946), (0.8205, 0.1649, 2.041), (0.8225, 0.1635, -0.1946), (0.8225, 0.1635, 2.041), (0.8275, 0.1706, -0.1946), (0.8326, 0.1777, -0.1946), (0.8377, 0.1849, -0.1946), (0.8428, 0.192, -0.1946), (0.8479, 0.1991, -0.1946), (0.853, 0.2062, -0.1946), (0.8581, 0.2133, -0.1946), (0.8581, 0.2133, 0.743), (0.853, 0.2062, 1.762), (0.8479, 0.1991, 1.921), (0.8428, 0.192, 0.6701), (0.8377, 0.1849, 1.413), (0.8326, 0.1777, 2.44), (0.8275, 0.1706, 1.762), (0.8561, 0.2147, -0.1946), (0.8511, 0.2076, -0.1946), (0.846, 0.2005, -0.1946), (0.8409, 0.1934, -0.1946), (0.8358, 0.1862, -0.1946), (0.8307, 0.1791, -0.1946), (0.8256, 0.172, -0.1946), (0.8256, 0.172, 1.762), (0.8307, 0.1791, 2.44), (0.8358, 0.1862, 1.413), (0.8409, 0.1934, 0.6701), (0.846, 0.2005, 1.921), (0.8511, 0.2076, 1.762), (0.8561, 0.2147, 0.743), (0.8127, 0.2121, -0.1946), (0.8127, 0.2121, 1.762), (0.814, 0.214, -0.1946), (0.814, 0.214, 1.762), (0.8696, 0.1713, -0.1946), (0.8696, 0.1713, 2.041), (0.871, 0.1733, -0.1946), (0.871, 0.1733, 2.041), (0.8639, 0.1784, -0.1946), (0.8568, 0.1835, -0.1946), (0.8497, 0.1886, -0.1946), (0.8425, 0.1936, -0.1946), (0.8354, 0.1987, -0.1946), (0.8283, 0.2038, -0.1946), (0.8212, 0.2089, -0.1946), (0.8212, 0.2089, 0.743), (0.8283, 0.2038, 1.762), (0.8354, 0.1987, 1.921), (0.8425, 0.1936, 0.6701), (0.8497, 0.1886, 1.413), (0.8568, 0.1835, 2.44), (0.8639, 0.1784, 1.762), (0.8198, 0.207, -0.1946), (0.8269, 0.2019, -0.1946), (0.834, 0.1968, -0.1946), (0.8411, 0.1917, -0.1946), (0.8483, 0.1866, -0.1946), (0.8554, 0.1815, -0.1946), (0.8625, 0.1764, -0.1946), (0.8625, 0.1764, 1.762), (0.8554, 0.1815, 2.44), (0.8483, 0.1866, 1.413), (0.8411, 0.1917, 0.6701), (0.834, 0.1968, 1.921), (0.8269, 0.2019, 1.762), (0.8198, 0.207, 0.743)], [], [(154, 21, 2, 43), (111, 57, 6, 35), (42, 56, 5, 1), (21, 35, 6, 2), (49, 63, 7, 3), (28, 14, 3, 7), (4, 0, 8, 22), (22, 8, 9, 23), (23, 9, 10, 24), (24, 10, 11, 25), (25, 11, 12, 26), (26, 12, 13, 27), (27, 13, 14, 28), (1, 5, 29, 15), (15, 29, 30, 16), (16, 30, 31, 17), (17, 31, 32, 18), (18, 32, 33, 19), (19, 33, 34, 20), (20, 34, 35, 21), (56, 70, 29, 5), (70, 197, 182, 30, 29), (77, 84, 188, 182), (84, 90, 195, 188), (90, 97, 173, 195), (97, 104, 179, 173), (104, 175, 179), (42, 1, 15, 112), (112, 15, 16, 119), (119, 16, 17, 126), (126, 17, 18, 133), (133, 18, 19, 140), (140, 19, 20, 147), (147, 20, 21, 154), (13, 153, 160, 14), (153, 152, 159, 160), (152, 151, 158, 159), (151, 150, 157, 158), (150, 149, 156, 157), (149, 148, 155, 156), (148, 147, 154, 155), (12, 146, 153, 13), (146, 145, 152, 153), (145, 144, 151, 152), (144, 143, 150, 151), (143, 142, 149, 150), (142, 141, 148, 149), (141, 140, 147, 148), (11, 139, 146, 12), (139, 138, 145, 146), (138, 137, 144, 145), (137, 136, 143, 144), (136, 135, 142, 143), (135, 134, 141, 142), (134, 133, 140, 141), (10, 132, 139, 11), (132, 131, 138, 139), (131, 130, 137, 138), (130, 129, 136, 137), (129, 128, 135, 136), (128, 127, 134, 135), (127, 126, 133, 134), (9, 125, 132, 10), (125, 124, 131, 132), (124, 123, 130, 131), (123, 122, 129, 130), (122, 121, 128, 129), (121, 120, 127, 128), (120, 119, 126, 127), (8, 118, 125, 9), (118, 117, 124, 125), (117, 116, 123, 124), (116, 115, 122, 123), (115, 114, 121, 122), (114, 113, 120, 121), (113, 112, 119, 120), (0, 36, 118, 8), (36, 37, 117, 118), (37, 38, 116, 117), (38, 39, 115, 116), (39, 40, 114, 115), (40, 41, 113, 114), (41, 42, 112, 113), (27, 28, 105, 171, 178), (98, 171, 192, 106), (99, 208, 211, 100), (100, 211, 214, 101), (101, 214, 198, 102), (102, 198, 201, 103), (103, 201, 204), (26, 27, 178, 172), (91, 98, 206, 203), (92, 99, 220, 225), (93, 231, 233, 94), (94, 233, 219, 95), (95, 219, 229), (96, 103, 204, 199), (25, 26, 172, 184), (85, 91, 203, 200), (86, 92, 225, 222), (82, 81, 162, 163), (88, 82, 163, 166), (88, 95, 232, 230), (89, 96, 199, 215), (24, 25, 184, 177), (78, 85, 200, 217), (79, 86, 222, 218), (93, 94, 168, 167), (87, 93, 167, 164), (82, 88, 230, 228), (83, 89, 215, 212), (23, 24, 177, 194), (71, 78, 217, 213), (72, 79, 218, 223), (73, 221, 224, 74), (74, 224, 227, 75), (75, 227, 226, 76), (76, 83, 212, 210), (22, 23, 194, 193, 64), (64, 193, 187), (65, 202, 207, 66), (66, 207, 209, 67), (67, 209, 205, 68), (68, 205, 216, 69), (69, 216, 210, 77), (4, 22, 64, 50), (50, 64, 187, 180, 51), (51, 180, 183, 52), (52, 183, 189, 53), (53, 189, 196, 54), (54, 196, 174, 55), (55, 174, 186, 70, 56), (2, 6, 57, 43), (43, 57, 58, 44), (44, 58, 59, 45), (45, 59, 60, 46), (46, 60, 61, 47), (47, 61, 62, 48), (48, 62, 63, 49), (0, 4, 50, 36), (36, 50, 51, 37), (37, 51, 52, 38), (38, 52, 53, 39), (39, 53, 54, 40), (40, 54, 55, 41), (41, 55, 56, 42), (28, 7, 63, 105), (105, 63, 62, 181, 192), (106, 181, 185, 107), (107, 185, 191, 108), (108, 191, 170, 109), (109, 170, 176, 110), (110, 176, 190), (14, 160, 49, 3), (160, 159, 48, 49), (159, 158, 47, 48), (158, 157, 46, 47), (157, 156, 45, 46), (156, 155, 44, 45), (155, 154, 43, 44), (164, 167, 165), (77, 197, 186, 69), (65, 71, 213, 202), (106, 208, 206, 98), (104, 110, 190, 175), (165, 168, 169), (161, 164, 165), (162, 165, 163), (80, 87, 164, 161), (94, 95, 169, 168), (81, 80, 161, 162), (95, 88, 166, 169), (185, 181, 62, 61), (179, 175, 111, 35, 34), (194, 177, 78, 71), (196, 189, 67, 68), (192, 181, 106), (173, 179, 34, 33), (177, 184, 85, 78), (189, 183, 66, 67), (190, 176, 58, 57, 111), (195, 173, 33, 32), (175, 190, 111), (184, 172, 91, 85), (183, 180, 65, 66), (176, 170, 59, 58), (188, 195, 32, 31), (192, 171, 105), (172, 178, 98, 91), (180, 187, 65), (178, 171, 98), (182, 188, 31, 30), (170, 191, 60, 59), (187, 193, 71, 65), (186, 174, 69), (191, 185, 61, 60), (182, 197, 77), (186, 197, 70), (193, 194, 71), (174, 196, 68, 69), (93, 220, 231), (80, 221, 223), (76, 226, 228, 83), (103, 96, 232, 229), (203, 206, 99, 92), (210, 216, 76), (204, 201, 110, 104), (205, 209, 74, 75), (215, 199, 97, 90), (217, 200, 86, 79), (210, 212, 84, 77), (209, 207, 73, 74), (214, 211, 107, 108), (202, 213, 72), (216, 205, 75, 76), (201, 198, 109, 110), (199, 204, 104, 97), (200, 203, 92, 86), (212, 215, 90, 84), (213, 217, 79, 72), (207, 202, 72, 73), (211, 208, 106, 107), (198, 214, 108, 109), (206, 208, 99), (228, 226, 82), (233, 231, 100, 101), (229, 219, 102, 103), (222, 225, 93, 87), (228, 230, 89, 83), (223, 218, 80), (227, 224, 81, 82), (223, 221, 73, 72), (229, 232, 95), (219, 233, 101, 102), (225, 220, 93), (230, 232, 96, 89), (218, 222, 87, 80), (224, 221, 80, 81), (226, 227, 82), (231, 220, 99, 100), (165, 167, 168), (163, 165, 166), (169, 166, 165), (165, 162, 161), (234, 247, 246), (235, 247, 249), (234, 246, 251), (234, 251, 253), (234, 253, 250), (235, 249, 256), (236, 248, 258), (237, 252, 260), (238, 254, 262), (239, 255, 264), (235, 256, 259), (236, 258, 261), (237, 260, 263), (238, 262, 265), (239, 264, 257), (240, 266, 271), (241, 267, 273), (242, 268, 274), (243, 269, 275), (244, 270, 272), (272, 275, 245), (272, 270, 275), (270, 243, 275), (275, 274, 245), (275, 269, 274), (269, 242, 274), (274, 273, 245), (274, 268, 273), (268, 241, 273), (273, 271, 245), (273, 267, 271), (267, 240, 271), (271, 272, 245), (271, 266, 272), (266, 244, 272), (257, 270, 244), (257, 264, 270), (264, 243, 270), (265, 269, 243), (265, 262, 269), (262, 242, 269), (263, 268, 242), (263, 260, 268), (260, 241, 268), (261, 267, 241), (261, 258, 267), (258, 240, 267), (259, 266, 240), (259, 256, 266), (256, 244, 266), (264, 265, 243), (264, 255, 265), (255, 238, 265), (262, 263, 242), (262, 254, 263), (254, 237, 263), (260, 261, 241), (260, 252, 261), (252, 236, 261), (258, 259, 240), (258, 248, 259), (248, 235, 259), (256, 257, 244), (256, 249, 257), (249, 239, 257), (250, 255, 239), (250, 253, 255), (253, 238, 255), (253, 254, 238), (253, 251, 254), (251, 237, 254), (251, 252, 237), (251, 246, 252), (246, 236, 252), (249, 250, 239), (249, 247, 250), (247, 234, 250), (246, 248, 236), (246, 247, 248), (247, 235, 248), (276, 277, 279, 278), (284, 297, 283, 282), (282, 283, 281, 280), (298, 311, 277, 276), (284, 282, 280, 304), (291, 279, 277, 311), (283, 297, 305, 281), (297, 296, 306, 305), (296, 295, 307, 306), (295, 294, 308, 307), (294, 293, 309, 308), (293, 292, 310, 309), (292, 291, 311, 310), (278, 290, 298, 276), (290, 289, 299, 298), (289, 288, 300, 299), (288, 287, 301, 300), (287, 286, 302, 301), (286, 285, 303, 302), (285, 284, 304, 303), (280, 281, 305, 304), (304, 305, 306, 303), (303, 306, 307, 302), (302, 307, 308, 301), (301, 308, 309, 300), (300, 309, 310, 299), (299, 310, 311, 298), (278, 279, 291, 290), (290, 291, 292, 289), (289, 292, 293, 288), (288, 293, 294, 287), (287, 294, 295, 286), (286, 295, 296, 285), (285, 296, 297, 284), (312, 313, 315, 314), (320, 333, 319, 318), (318, 319, 317, 316), (334, 347, 313, 312), (320, 318, 316, 340), (327, 315, 313, 347), (319, 333, 341, 317), (333, 332, 342, 341), (332, 331, 343, 342), (331, 330, 344, 343), (330, 329, 345, 344), (329, 328, 346, 345), (328, 327, 347, 346), (314, 326, 334, 312), (326, 325, 335, 334), (325, 324, 336, 335), (324, 323, 337, 336), (323, 322, 338, 337), (322, 321, 339, 338), (321, 320, 340, 339), (316, 317, 341, 340), (340, 341, 342, 339), (339, 342, 343, 338), (338, 343, 344, 337), (337, 344, 345, 336), (336, 345, 346, 335), (335, 346, 347, 334), (314, 315, 327, 326), (326, 327, 328, 325), (325, 328, 329, 324), (324, 329, 330, 323), (323, 330, 331, 322), (322, 331, 332, 321), (321, 332, 333, 320), (348, 349, 351, 350), (356, 369, 355, 354), (354, 355, 353, 352), (370, 383, 349, 348), (356, 354, 352, 376), (363, 351, 349, 383), (355, 369, 377, 353), (369, 368, 378, 377), (368, 367, 379, 378), (367, 366, 380, 379), (366, 365, 381, 380), (365, 364, 382, 381), (364, 363, 383, 382), (350, 362, 370, 348), (362, 361, 371, 370), (361, 360, 372, 371), (360, 359, 373, 372), (359, 358, 374, 373), (358, 357, 375, 374), (357, 356, 376, 375), (352, 353, 377, 376), (376, 377, 378, 375), (375, 378, 379, 374), (374, 379, 380, 373), (373, 380, 381, 372), (372, 381, 382, 371), (371, 382, 383, 370), (350, 351, 363, 362), (362, 363, 364, 361), (361, 364, 365, 360), (360, 365, 366, 359), (359, 366, 367, 358), (358, 367, 368, 357), (357, 368, 369, 356), (384, 385, 387, 386), (392, 405, 391, 390), (390, 391, 389, 388), (406, 419, 385, 384), (392, 390, 388, 412), (399, 387, 385, 419), (391, 405, 413, 389), (405, 404, 414, 413), (404, 403, 415, 414), (403, 402, 416, 415), (402, 401, 417, 416), (401, 400, 418, 417), (400, 399, 419, 418), (386, 398, 406, 384), (398, 397, 407, 406), (397, 396, 408, 407), (396, 395, 409, 408), (395, 394, 410, 409), (394, 393, 411, 410), (393, 392, 412, 411), (388, 389, 413, 412), (412, 413, 414, 411), (411, 414, 415, 410), (410, 415, 416, 409), (409, 416, 417, 408), (408, 417, 418, 407), (407, 418, 419, 406), (386, 387, 399, 398), (398, 399, 400, 397), (397, 400, 401, 396), (396, 401, 402, 395), (395, 402, 403, 394), (394, 403, 404, 393), (393, 404, 405, 392), (420, 421, 423, 422), (428, 441, 427, 426), (426, 427, 425, 424), (442, 455, 421, 420), (428, 426, 424, 448), (435, 423, 421, 455), (427, 441, 449, 425), (441, 440, 450, 449), (440, 439, 451, 450), (439, 438, 452, 451), (438, 437, 453, 452), (437, 436, 454, 453), (436, 435, 455, 454), (422, 434, 442, 420), (434, 433, 443, 442), (433, 432, 444, 443), (432, 431, 445, 444), (431, 430, 446, 445), (430, 429, 447, 446), (429, 428, 448, 447), (424, 425, 449, 448), (448, 449, 450, 447), (447, 450, 451, 446), (446, 451, 452, 445), (445, 452, 453, 444), (444, 453, 454, 443), (443, 454, 455, 442), (422, 423, 435, 434), (434, 435, 436, 433), (433, 436, 437, 432), (432, 437, 438, 431), (431, 438, 439, 430), (430, 439, 440, 429), (429, 440, 441, 428), (456, 457, 459, 458), (464, 477, 463, 462), (462, 463, 461, 460), (478, 491, 457, 456), (464, 462, 460, 484), (471, 459, 457, 491), (463, 477, 485, 461), (477, 476, 486, 485), (476, 475, 487, 486), (475, 474, 488, 487), (474, 473, 489, 488), (473, 472, 490, 489), (472, 471, 491, 490), (458, 470, 478, 456), (470, 469, 479, 478), (469, 468, 480, 479), (468, 467, 481, 480), (467, 466, 482, 481), (466, 465, 483, 482), (465, 464, 484, 483), (460, 461, 485, 484), (484, 485, 486, 483), (483, 486, 487, 482), (482, 487, 488, 481), (481, 488, 489, 480), (480, 489, 490, 479), (479, 490, 491, 478), (458, 459, 471, 470), (470, 471, 472, 469), (469, 472, 473, 468), (468, 473, 474, 467), (467, 474, 475, 466), (466, 475, 476, 465), (465, 476, 477, 464), (492, 493, 495, 494), (500, 513, 499, 498), (498, 499, 497, 496), (514, 527, 493, 492), (500, 498, 496, 520), (507, 495, 493, 527), (499, 513, 521, 497), (513, 512, 522, 521), (512, 511, 523, 522), (511, 510, 524, 523), (510, 509, 525, 524), (509, 508, 526, 525), (508, 507, 527, 526), (494, 506, 514, 492), (506, 505, 515, 514), (505, 504, 516, 515), (504, 503, 517, 516), (503, 502, 518, 517), (502, 501, 519, 518), (501, 500, 520, 519), (496, 497, 521, 520), (520, 521, 522, 519), (519, 522, 523, 518), (518, 523, 524, 517), (517, 524, 525, 516), (516, 525, 526, 515), (515, 526, 527, 514), (494, 495, 507, 506), (506, 507, 508, 505), (505, 508, 509, 504), (504, 509, 510, 503), (503, 510, 511, 502), (502, 511, 512, 501), (501, 512, 513, 500), (528, 529, 531, 530), (536, 549, 535, 534), (534, 535, 533, 532), (550, 563, 529, 528), (536, 534, 532, 556), (543, 531, 529, 563), (535, 549, 557, 533), (549, 548, 558, 557), (548, 547, 559, 558), (547, 546, 560, 559), (546, 545, 561, 560), (545, 544, 562, 561), (544, 543, 563, 562), (530, 542, 550, 528), (542, 541, 551, 550), (541, 540, 552, 551), (540, 539, 553, 552), (539, 538, 554, 553), (538, 537, 555, 554), (537, 536, 556, 555), (532, 533, 557, 556), (556, 557, 558, 555), (555, 558, 559, 554), (554, 559, 560, 553), (553, 560, 561, 552), (552, 561, 562, 551), (551, 562, 563, 550), (530, 531, 543, 542), (542, 543, 544, 541), (541, 544, 545, 540), (540, 545, 546, 539), (539, 546, 547, 538), (538, 547, 548, 537), (537, 548, 549, 536), (564, 565, 567, 566), (572, 585, 571, 570), (570, 571, 569, 568), (586, 599, 565, 564), (572, 570, 568, 592), (579, 567, 565, 599), (571, 585, 593, 569), (585, 584, 594, 593), (584, 583, 595, 594), (583, 582, 596, 595), (582, 581, 597, 596), (581, 580, 598, 597), (580, 579, 599, 598), (566, 578, 586, 564), (578, 577, 587, 586), (577, 576, 588, 587), (576, 575, 589, 588), (575, 574, 590, 589), (574, 573, 591, 590), (573, 572, 592, 591), (568, 569, 593, 592), (592, 593, 594, 591), (591, 594, 595, 590), (590, 595, 596, 589), (589, 596, 597, 588), (588, 597, 598, 587), (587, 598, 599, 586), (566, 567, 579, 578), (578, 579, 580, 577), (577, 580, 581, 576), (576, 581, 582, 575), (575, 582, 583, 574), (574, 583, 584, 573), (573, 584, 585, 572), (600, 601, 603, 602), (608, 621, 607, 606), (606, 607, 605, 604), (622, 635, 601, 600), (608, 606, 604, 628), (615, 603, 601, 635), (607, 621, 629, 605), (621, 620, 630, 629), (620, 619, 631, 630), (619, 618, 632, 631), (618, 617, 633, 632), (617, 616, 634, 633), (616, 615, 635, 634), (602, 614, 622, 600), (614, 613, 623, 622), (613, 612, 624, 623), (612, 611, 625, 624), (611, 610, 626, 625), (610, 609, 627, 626), (609, 608, 628, 627), (604, 605, 629, 628), (628, 629, 630, 627), (627, 630, 631, 626), (626, 631, 632, 625), (625, 632, 633, 624), (624, 633, 634, 623), (623, 634, 635, 622), (602, 603, 615, 614), (614, 615, 616, 613), (613, 616, 617, 612), (612, 617, 618, 611), (611, 618, 619, 610), (610, 619, 620, 609), (609, 620, 621, 608), (636, 637, 639, 638), (644, 657, 643, 642), (642, 643, 641, 640), (658, 671, 637, 636), (644, 642, 640, 664), (651, 639, 637, 671), (643, 657, 665, 641), (657, 656, 666, 665), (656, 655, 667, 666), (655, 654, 668, 667), (654, 653, 669, 668), (653, 652, 670, 669), (652, 651, 671, 670), (638, 650, 658, 636), (650, 649, 659, 658), (649, 648, 660, 659), (648, 647, 661, 660), (647, 646, 662, 661), (646, 645, 663, 662), (645, 644, 664, 663), (640, 641, 665, 664), (664, 665, 666, 663), (663, 666, 667, 662), (662, 667, 668, 661), (661, 668, 669, 660), (660, 669, 670, 659), (659, 670, 671, 658), (638, 639, 651, 650), (650, 651, 652, 649), (649, 652, 653, 648), (648, 653, 654, 647), (647, 654, 655, 646), (646, 655, 656, 645), (645, 656, 657, 644), (672, 673, 675, 674), (680, 693, 679, 678), (678, 679, 677, 676), (694, 707, 673, 672), (680, 678, 676, 700), (687, 675, 673, 707), (679, 693, 701, 677), (693, 692, 702, 701), (692, 691, 703, 702), (691, 690, 704, 703), (690, 689, 705, 704), (689, 688, 706, 705), (688, 687, 707, 706), (674, 686, 694, 672), (686, 685, 695, 694), (685, 684, 696, 695), (684, 683, 697, 696), (683, 682, 698, 697), (682, 681, 699, 698), (681, 680, 700, 699), (676, 677, 701, 700), (700, 701, 702, 699), (699, 702, 703, 698), (698, 703, 704, 697), (697, 704, 705, 696), (696, 705, 706, 695), (695, 706, 707, 694), (674, 675, 687, 686), (686, 687, 688, 685), (685, 688, 689, 684), (684, 689, 690, 683), (683, 690, 691, 682), (682, 691, 692, 681), (681, 692, 693, 680), (708, 709, 711, 710), (716, 729, 715, 714), (714, 715, 713, 712), (730, 743, 709, 708), (716, 714, 712, 736), (723, 711, 709, 743), (715, 729, 737, 713), (729, 728, 738, 737), (728, 727, 739, 738), (727, 726, 740, 739), (726, 725, 741, 740), (725, 724, 742, 741), (724, 723, 743, 742), (710, 722, 730, 708), (722, 721, 731, 730), (721, 720, 732, 731), (720, 719, 733, 732), (719, 718, 734, 733), (718, 717, 735, 734), (717, 716, 736, 735), (712, 713, 737, 736), (736, 737, 738, 735), (735, 738, 739, 734), (734, 739, 740, 733), (733, 740, 741, 732), (732, 741, 742, 731), (731, 742, 743, 730), (710, 711, 723, 722), (722, 723, 724, 721), (721, 724, 725, 720), (720, 725, 726, 719), (719, 726, 727, 718), (718, 727, 728, 717), (717, 728, 729, 716), (744, 745, 747, 746), (752, 765, 751, 750), (750, 751, 749, 748), (766, 779, 745, 744), (752, 750, 748, 772), (759, 747, 745, 779), (751, 765, 773, 749), (765, 764, 774, 773), (764, 763, 775, 774), (763, 762, 776, 775), (762, 761, 777, 776), (761, 760, 778, 777), (760, 759, 779, 778), (746, 758, 766, 744), (758, 757, 767, 766), (757, 756, 768, 767), (756, 755, 769, 768), (755, 754, 770, 769), (754, 753, 771, 770), (753, 752, 772, 771), (748, 749, 773, 772), (772, 773, 774, 771), (771, 774, 775, 770), (770, 775, 776, 769), (769, 776, 777, 768), (768, 777, 778, 767), (767, 778, 779, 766), (746, 747, 759, 758), (758, 759, 760, 757), (757, 760, 761, 756), (756, 761, 762, 755), (755, 762, 763, 754), (754, 763, 764, 753), (753, 764, 765, 752), (780, 781, 783, 782), (788, 801, 787, 786), (786, 787, 785, 784), (802, 815, 781, 780), (788, 786, 784, 808), (795, 783, 781, 815), (787, 801, 809, 785), (801, 800, 810, 809), (800, 799, 811, 810), (799, 798, 812, 811), (798, 797, 813, 812), (797, 796, 814, 813), (796, 795, 815, 814), (782, 794, 802, 780), (794, 793, 803, 802), (793, 792, 804, 803), (792, 791, 805, 804), (791, 790, 806, 805), (790, 789, 807, 806), (789, 788, 808, 807), (784, 785, 809, 808), (808, 809, 810, 807), (807, 810, 811, 806), (806, 811, 812, 805), (805, 812, 813, 804), (804, 813, 814, 803), (803, 814, 815, 802), (782, 783, 795, 794), (794, 795, 796, 793), (793, 796, 797, 792), (792, 797, 798, 791), (791, 798, 799, 790), (790, 799, 800, 789), (789, 800, 801, 788), (816, 817, 819, 818), (824, 837, 823, 822), (822, 823, 821, 820), (838, 851, 817, 816), (824, 822, 820, 844), (831, 819, 817, 851), (823, 837, 845, 821), (837, 836, 846, 845), (836, 835, 847, 846), (835, 834, 848, 847), (834, 833, 849, 848), (833, 832, 850, 849), (832, 831, 851, 850), (818, 830, 838, 816), (830, 829, 839, 838), (829, 828, 840, 839), (828, 827, 841, 840), (827, 826, 842, 841), (826, 825, 843, 842), (825, 824, 844, 843), (820, 821, 845, 844), (844, 845, 846, 843), (843, 846, 847, 842), (842, 847, 848, 841), (841, 848, 849, 840), (840, 849, 850, 839), (839, 850, 851, 838), (818, 819, 831, 830), (830, 831, 832, 829), (829, 832, 833, 828), (828, 833, 834, 827), (827, 834, 835, 826), (826, 835, 836, 825), (825, 836, 837, 824), (852, 853, 855, 854), (860, 873, 859, 858), (858, 859, 857, 856), (874, 887, 853, 852), (860, 858, 856, 880), (867, 855, 853, 887), (859, 873, 881, 857), (873, 872, 882, 881), (872, 871, 883, 882), (871, 870, 884, 883), (870, 869, 885, 884), (869, 868, 886, 885), (868, 867, 887, 886), (854, 866, 874, 852), (866, 865, 875, 874), (865, 864, 876, 875), (864, 863, 877, 876), (863, 862, 878, 877), (862, 861, 879, 878), (861, 860, 880, 879), (856, 857, 881, 880), (880, 881, 882, 879), (879, 882, 883, 878), (878, 883, 884, 877), (877, 884, 885, 876), (876, 885, 886, 875), (875, 886, 887, 874), (854, 855, 867, 866), (866, 867, 868, 865), (865, 868, 869, 864), (864, 869, 870, 863), (863, 870, 871, 862), (862, 871, 872, 861), (861, 872, 873, 860), (888, 889, 891, 890), (896, 909, 895, 894), (894, 895, 893, 892), (910, 923, 889, 888), (896, 894, 892, 916), (903, 891, 889, 923), (895, 909, 917, 893), (909, 908, 918, 917), (908, 907, 919, 918), (907, 906, 920, 919), (906, 905, 921, 920), (905, 904, 922, 921), (904, 903, 923, 922), (890, 902, 910, 888), (902, 901, 911, 910), (901, 900, 912, 911), (900, 899, 913, 912), (899, 898, 914, 913), (898, 897, 915, 914), (897, 896, 916, 915), (892, 893, 917, 916), (916, 917, 918, 915), (915, 918, 919, 914), (914, 919, 920, 913), (913, 920, 921, 912), (912, 921, 922, 911), (911, 922, 923, 910), (890, 891, 903, 902), (902, 903, 904, 901), (901, 904, 905, 900), (900, 905, 906, 899), (899, 906, 907, 898), (898, 907, 908, 897), (897, 908, 909, 896), (924, 925, 927, 926), (932, 945, 931, 930), (930, 931, 929, 928), (946, 959, 925, 924), (932, 930, 928, 952), (939, 927, 925, 959), (931, 945, 953, 929), (945, 944, 954, 953), (944, 943, 955, 954), (943, 942, 956, 955), (942, 941, 957, 956), (941, 940, 958, 957), (940, 939, 959, 958), (926, 938, 946, 924), (938, 937, 947, 946), (937, 936, 948, 947), (936, 935, 949, 948), (935, 934, 950, 949), (934, 933, 951, 950), (933, 932, 952, 951), (928, 929, 953, 952), (952, 953, 954, 951), (951, 954, 955, 950), (950, 955, 956, 949), (949, 956, 957, 948), (948, 957, 958, 947), (947, 958, 959, 946), (926, 927, 939, 938), (938, 939, 940, 937), (937, 940, 941, 936), (936, 941, 942, 935), (935, 942, 943, 934), (934, 943, 944, 933), (933, 944, 945, 932), (960, 961, 963, 962), (968, 981, 967, 966), (966, 967, 965, 964), (982, 995, 961, 960), (968, 966, 964, 988), (975, 963, 961, 995), (967, 981, 989, 965), (981, 980, 990, 989), (980, 979, 991, 990), (979, 978, 992, 991), (978, 977, 993, 992), (977, 976, 994, 993), (976, 975, 995, 994), (962, 974, 982, 960), (974, 973, 983, 982), (973, 972, 984, 983), (972, 971, 985, 984), (971, 970, 986, 985), (970, 969, 987, 986), (969, 968, 988, 987), (964, 965, 989, 988), (988, 989, 990, 987), (987, 990, 991, 986), (986, 991, 992, 985), (985, 992, 993, 984), (984, 993, 994, 983), (983, 994, 995, 982), (962, 963, 975, 974), (974, 975, 976, 973), (973, 976, 977, 972), (972, 977, 978, 971), (971, 978, 979, 970), (970, 979, 980, 969), (969, 980, 981, 968), (996, 997, 999, 998), (1004, 1017, 1003, 1002), (1002, 1003, 1001, 1000), (1018, 1031, 997, 996), (1004, 1002, 1000, 1024), (1011, 999, 997, 1031), (1003, 1017, 1025, 1001), (1017, 1016, 1026, 1025), (1016, 1015, 1027, 1026), (1015, 1014, 1028, 1027), (1014, 1013, 1029, 1028), (1013, 1012, 1030, 1029), (1012, 1011, 1031, 1030), (998, 1010, 1018, 996), (1010, 1009, 1019, 1018), (1009, 1008, 1020, 1019), (1008, 1007, 1021, 1020), (1007, 1006, 1022, 1021), (1006, 1005, 1023, 1022), (1005, 1004, 1024, 1023), (1000, 1001, 1025, 1024), (1024, 1025, 1026, 1023), (1023, 1026, 1027, 1022), (1022, 1027, 1028, 1021), (1021, 1028, 1029, 1020), (1020, 1029, 1030, 1019), (1019, 1030, 1031, 1018), (998, 999, 1011, 1010), (1010, 1011, 1012, 1009), (1009, 1012, 1013, 1008), (1008, 1013, 1014, 1007), (1007, 1014, 1015, 1006), (1006, 1015, 1016, 1005), (1005, 1016, 1017, 1004), (1032, 1033, 1035, 1034), (1040, 1053, 1039, 1038), (1038, 1039, 1037, 1036), (1054, 1067, 1033, 1032), (1040, 1038, 1036, 1060), (1047, 1035, 1033, 1067), (1039, 1053, 1061, 1037), (1053, 1052, 1062, 1061), (1052, 1051, 1063, 1062), (1051, 1050, 1064, 1063), (1050, 1049, 1065, 1064), (1049, 1048, 1066, 1065), (1048, 1047, 1067, 1066), (1034, 1046, 1054, 1032), (1046, 1045, 1055, 1054), (1045, 1044, 1056, 1055), (1044, 1043, 1057, 1056), (1043, 1042, 1058, 1057), (1042, 1041, 1059, 1058), (1041, 1040, 1060, 1059), (1036, 1037, 1061, 1060), (1060, 1061, 1062, 1059), (1059, 1062, 1063, 1058), (1058, 1063, 1064, 1057), (1057, 1064, 1065, 1056), (1056, 1065, 1066, 1055), (1055, 1066, 1067, 1054), (1034, 1035, 1047, 1046), (1046, 1047, 1048, 1045), (1045, 1048, 1049, 1044), (1044, 1049, 1050, 1043), (1043, 1050, 1051, 1042), (1042, 1051, 1052, 1041), (1041, 1052, 1053, 1040), (1068, 1069, 1071, 1070), (1076, 1089, 1075, 1074), (1074, 1075, 1073, 1072), (1090, 1103, 1069, 1068), (1076, 1074, 1072, 1096), (1083, 1071, 1069, 1103), (1075, 1089, 1097, 1073), (1089, 1088, 1098, 1097), (1088, 1087, 1099, 1098), (1087, 1086, 1100, 1099), (1086, 1085, 1101, 1100), (1085, 1084, 1102, 1101), (1084, 1083, 1103, 1102), (1070, 1082, 1090, 1068), (1082, 1081, 1091, 1090), (1081, 1080, 1092, 1091), (1080, 1079, 1093, 1092), (1079, 1078, 1094, 1093), (1078, 1077, 1095, 1094), (1077, 1076, 1096, 1095), (1072, 1073, 1097, 1096), (1096, 1097, 1098, 1095), (1095, 1098, 1099, 1094), (1094, 1099, 1100, 1093), (1093, 1100, 1101, 1092), (1092, 1101, 1102, 1091), (1091, 1102, 1103, 1090), (1070, 1071, 1083, 1082), (1082, 1083, 1084, 1081), (1081, 1084, 1085, 1080), (1080, 1085, 1086, 1079), (1079, 1086, 1087, 1078), (1078, 1087, 1088, 1077), (1077, 1088, 1089, 1076), (1104, 1105, 1107, 1106), (1112, 1125, 1111, 1110), (1110, 1111, 1109, 1108), (1126, 1139, 1105, 1104), (1112, 1110, 1108, 1132), (1119, 1107, 1105, 1139), (1111, 1125, 1133, 1109), (1125, 1124, 1134, 1133), (1124, 1123, 1135, 1134), (1123, 1122, 1136, 1135), (1122, 1121, 1137, 1136), (1121, 1120, 1138, 1137), (1120, 1119, 1139, 1138), (1106, 1118, 1126, 1104), (1118, 1117, 1127, 1126), (1117, 1116, 1128, 1127), (1116, 1115, 1129, 1128), (1115, 1114, 1130, 1129), (1114, 1113, 1131, 1130), (1113, 1112, 1132, 1131), (1108, 1109, 1133, 1132), (1132, 1133, 1134, 1131), (1131, 1134, 1135, 1130), (1130, 1135, 1136, 1129), (1129, 1136, 1137, 1128), (1128, 1137, 1138, 1127), (1127, 1138, 1139, 1126), (1106, 1107, 1119, 1118), (1118, 1119, 1120, 1117), (1117, 1120, 1121, 1116), (1116, 1121, 1122, 1115), (1115, 1122, 1123, 1114), (1114, 1123, 1124, 1113), (1113, 1124, 1125, 1112), (1140, 1141, 1143, 1142), (1148, 1161, 1147, 1146), (1146, 1147, 1145, 1144), (1162, 1175, 1141, 1140), (1148, 1146, 1144, 1168), (1155, 1143, 1141, 1175), (1147, 1161, 1169, 1145), (1161, 1160, 1170, 1169), (1160, 1159, 1171, 1170), (1159, 1158, 1172, 1171), (1158, 1157, 1173, 1172), (1157, 1156, 1174, 1173), (1156, 1155, 1175, 1174), (1142, 1154, 1162, 1140), (1154, 1153, 1163, 1162), (1153, 1152, 1164, 1163), (1152, 1151, 1165, 1164), (1151, 1150, 1166, 1165), (1150, 1149, 1167, 1166), (1149, 1148, 1168, 1167), (1144, 1145, 1169, 1168), (1168, 1169, 1170, 1167), (1167, 1170, 1171, 1166), (1166, 1171, 1172, 1165), (1165, 1172, 1173, 1164), (1164, 1173, 1174, 1163), (1163, 1174, 1175, 1162), (1142, 1143, 1155, 1154), (1154, 1155, 1156, 1153), (1153, 1156, 1157, 1152), (1152, 1157, 1158, 1151), (1151, 1158, 1159, 1150), (1150, 1159, 1160, 1149), (1149, 1160, 1161, 1148), (1176, 1177, 1179, 1178), (1184, 1197, 1183, 1182), (1182, 1183, 1181, 1180), (1198, 1211, 1177, 1176), (1184, 1182, 1180, 1204), (1191, 1179, 1177, 1211), (1183, 1197, 1205, 1181), (1197, 1196, 1206, 1205), (1196, 1195, 1207, 1206), (1195, 1194, 1208, 1207), (1194, 1193, 1209, 1208), (1193, 1192, 1210, 1209), (1192, 1191, 1211, 1210), (1178, 1190, 1198, 1176), (1190, 1189, 1199, 1198), (1189, 1188, 1200, 1199), (1188, 1187, 1201, 1200), (1187, 1186, 1202, 1201), (1186, 1185, 1203, 1202), (1185, 1184, 1204, 1203), (1180, 1181, 1205, 1204), (1204, 1205, 1206, 1203), (1203, 1206, 1207, 1202), (1202, 1207, 1208, 1201), (1201, 1208, 1209, 1200), (1200, 1209, 1210, 1199), (1199, 1210, 1211, 1198), (1178, 1179, 1191, 1190), (1190, 1191, 1192, 1189), (1189, 1192, 1193, 1188), (1188, 1193, 1194, 1187), (1187, 1194, 1195, 1186), (1186, 1195, 1196, 1185), (1185, 1196, 1197, 1184), (1212, 1213, 1215, 1214), (1220, 1233, 1219, 1218), (1218, 1219, 1217, 1216), (1234, 1247, 1213, 1212), (1220, 1218, 1216, 1240), (1227, 1215, 1213, 1247), (1219, 1233, 1241, 1217), (1233, 1232, 1242, 1241), (1232, 1231, 1243, 1242), (1231, 1230, 1244, 1243), (1230, 1229, 1245, 1244), (1229, 1228, 1246, 1245), (1228, 1227, 1247, 1246), (1214, 1226, 1234, 1212), (1226, 1225, 1235, 1234), (1225, 1224, 1236, 1235), (1224, 1223, 1237, 1236), (1223, 1222, 1238, 1237), (1222, 1221, 1239, 1238), (1221, 1220, 1240, 1239), (1216, 1217, 1241, 1240), (1240, 1241, 1242, 1239), (1239, 1242, 1243, 1238), (1238, 1243, 1244, 1237), (1237, 1244, 1245, 1236), (1236, 1245, 1246, 1235), (1235, 1246, 1247, 1234), (1214, 1215, 1227, 1226), (1226, 1227, 1228, 1225), (1225, 1228, 1229, 1224), (1224, 1229, 1230, 1223), (1223, 1230, 1231, 1222), (1222, 1231, 1232, 1221), (1221, 1232, 1233, 1220), (1248, 1249, 1251, 1250), (1256, 1269, 1255, 1254), (1254, 1255, 1253, 1252), (1270, 1283, 1249, 1248), (1256, 1254, 1252, 1276), (1263, 1251, 1249, 1283), (1255, 1269, 1277, 1253), (1269, 1268, 1278, 1277), (1268, 1267, 1279, 1278), (1267, 1266, 1280, 1279), (1266, 1265, 1281, 1280), (1265, 1264, 1282, 1281), (1264, 1263, 1283, 1282), (1250, 1262, 1270, 1248), (1262, 1261, 1271, 1270), (1261, 1260, 1272, 1271), (1260, 1259, 1273, 1272), (1259, 1258, 1274, 1273), (1258, 1257, 1275, 1274), (1257, 1256, 1276, 1275), (1252, 1253, 1277, 1276), (1276, 1277, 1278, 1275), (1275, 1278, 1279, 1274), (1274, 1279, 1280, 1273), (1273, 1280, 1281, 1272), (1272, 1281, 1282, 1271), (1271, 1282, 1283, 1270), (1250, 1251, 1263, 1262), (1262, 1263, 1264, 1261), (1261, 1264, 1265, 1260), (1260, 1265, 1266, 1259), (1259, 1266, 1267, 1258), (1258, 1267, 1268, 1257), (1257, 1268, 1269, 1256)])
me_cube.polygons.foreach_set('material_index', [0, 0, 0, 0, 0, 0, 0, 0, 0, 0, 0, 0, 0, 0, 0, 0, 0, 0, 0, 0, 0, 0, 0, 0, 0, 0, 0, 0, 0, 0, 0, 0, 0, 0, 0, 0, 0, 0, 0, 0, 0, 0, 0, 0, 0, 0, 0, 0, 0, 0, 0, 0, 0, 0, 0, 0, 0, 0, 0, 0, 0, 0, 0, 0, 0, 0, 0, 0, 0, 0, 0, 0, 0, 0, 0, 0, 0, 0, 0, 0, 0, 0, 0, 0, 0, 2, 2, 2, 2, 2, 0, 0, 2, 1, 1, 1, 2, 0, 0, 2, 1, 1, 1, 2, 0, 0, 2, 1, 1, 1, 2, 0, 0, 2, 2, 2, 2, 2, 0, 0, 0, 0, 0, 0, 0, 0, 0, 0, 0, 0, 0, 0, 0, 0, 0, 0, 0, 0, 0, 0, 0, 0, 0, 0, 0, 0, 0, 0, 0, 0, 0, 0, 0, 0, 0, 0, 0, 0, 0, 0, 1, 0, 0, 0, 0, 1, 1, 1, 1, 1, 1, 1, 0, 0, 0, 0, 0, 0, 0, 0, 0, 0, 0, 0, 0, 0, 0, 0, 0, 0, 0, 0, 0, 0, 0, 0, 0, 0, 0, 0, 1, 1, 2, 2, 2, 2, 0, 2, 0, 2, 0, 2, 0, 2, 2, 0, 0, 2, 0, 2, 2, 0, 0, 2, 1, 2, 2, 1, 2, 1, 1, 2, 1, 2, 1, 2, 1, 1, 1, 2, 1, 1, 1, 1, 3, 3, 3, 3, 3, 3, 3, 3, 3, 3, 3, 3, 3, 3, 3, 3, 3, 3, 3, 3, 3, 3, 3, 3, 3, 3, 3, 3, 3, 3, 3, 3, 3, 3, 3, 3, 3, 3, 3, 3, 3, 3, 3, 3, 3, 3, 3, 3, 3, 3, 3, 3, 3, 3, 3, 3, 3, 3, 3, 3, 3, 3, 3, 3, 3, 3, 3, 3, 3, 3, 3, 3, 3, 3, 3, 3, 3, 3, 3, 3, 0, 0, 0, 0, 0, 0, 0, 0, 0, 0, 0, 0, 0, 0, 0, 0, 0, 0, 0, 0, 0, 0, 0, 0, 0, 0, 0, 0, 0, 0, 0, 0, 0, 0, 0, 0, 0, 0, 0, 0, 0, 0, 0, 0, 0, 0, 0, 0, 0, 0, 0, 0, 0, 0, 0, 0, 0, 0, 0, 0, 0, 0, 0, 0, 0, 0, 0, 0, 0, 0, 0, 0, 0, 0, 0, 0, 0, 0, 0, 0, 0, 0, 0, 0, 0, 0, 0, 0, 0, 0, 0, 0, 0, 0, 0, 0, 0, 0, 0, 0, 0, 0, 0, 0, 0, 0, 0, 0, 0, 0, 0, 0, 0, 0, 0, 0, 0, 0, 0, 0, 0, 0, 0, 0, 0, 0, 0, 0, 0, 0, 0, 0, 0, 0, 0, 0, 0, 0, 0, 0, 0, 0, 0, 0, 0, 0, 0, 0, 0, 0, 0, 0, 0, 0, 0, 0, 0, 0, 0, 0, 0, 0, 0, 0, 0, 0, 0, 0, 0, 0, 0, 0, 0, 0, 0, 0, 0, 0, 0, 0, 0, 0, 0, 0, 0, 0, 0, 0, 0, 0, 0, 0, 0, 0, 0, 0, 0, 0, 0, 0, 0, 0, 0, 0, 0, 0, 0, 0, 0, 0, 0, 0, 0, 0, 0, 0, 0, 0, 0, 0, 0, 0, 0, 0, 0, 0, 0, 0, 0, 0, 0, 0, 0, 0, 0, 0, 0, 0, 0, 0, 0, 0, 0, 0, 0, 0, 0, 0, 0, 0, 0, 0, 0, 0, 0, 0, 0, 0, 0, 0, 0, 0, 0, 0, 0, 0, 0, 0, 0, 0, 0, 0, 0, 0, 0, 0, 0, 0, 0, 0, 0, 0, 0, 0, 0, 0, 0, 0, 0, 0, 0, 0, 0, 0, 0, 0, 0, 0, 0, 0, 0, 0, 0, 0, 0, 0, 0, 0, 0, 0, 0, 0, 0, 0, 0, 0, 0, 0, 0, 0, 0, 0, 0, 0, 0, 0, 0, 0, 0, 0, 0, 0, 0, 0, 0, 0, 0, 0, 0, 0, 0, 0, 0, 0, 0, 0, 0, 0, 0, 0, 0, 0, 0, 0, 0, 0, 0, 0, 0, 0, 0, 0, 0, 0, 0, 0, 0, 0, 0, 0, 0, 0, 0, 0, 0, 0, 0, 0, 0, 0, 0, 0, 0, 0, 0, 0, 0, 0, 0, 0, 0, 0, 0, 0, 0, 0, 0, 0, 0, 0, 0, 0, 0, 0, 0, 0, 0, 0, 0, 0, 0, 0, 0, 0, 0, 0, 0, 0, 0, 0, 0, 0, 0, 0, 0, 0, 0, 0, 0, 0, 0, 0, 0, 0, 0, 0, 0, 0, 0, 0, 0, 0, 0, 0, 0, 0, 0, 0, 0, 0, 0, 0, 0, 0, 0, 0, 0, 0, 0, 0, 0, 0, 0, 0, 0, 0, 0, 0, 0, 0, 0, 0, 0, 0, 0, 0, 0, 0, 0, 0, 0, 0, 0, 0, 0, 0, 0, 0, 0, 0, 0, 0, 0, 0, 0, 0, 0, 0, 0, 0, 0, 0, 0, 0, 0, 0, 0, 0, 0, 0, 0, 0, 0, 0, 0, 0, 0, 0, 0, 0, 0, 0, 0, 0, 0, 0, 0, 0, 0, 0, 0, 0, 0, 0, 0, 0, 0, 0, 0, 0, 0, 0, 0, 0, 0, 0, 0, 0, 0, 0, 0, 0, 0, 0, 0, 0, 0, 0, 0, 0, 0, 0, 0, 0, 0, 0, 0, 0, 0, 0, 0, 0, 0, 0, 0, 0, 0, 0, 0, 0, 0, 0, 0, 0, 0, 0, 0, 0, 0, 0, 0, 0, 0, 0, 0, 0, 0, 0, 0, 0, 0, 0, 0, 0, 0, 0, 0, 0, 0, 0, 0, 0, 0, 0, 0, 0, 0, 0, 0, 0, 0, 0, 0, 0, 0, 0, 0, 0, 0, 0, 0, 0, 0, 0, 0, 0, 0, 0, 0, 0, 0, 0, 0, 0, 0, 0, 0, 0, 0, 0, 0, 0, 0, 0, 0, 0, 0, 0, 0, 0, 0, 0, 0, 0, 0, 0, 0, 0, 0, 0, 0, 0, 0, 0, 0, 0, 0, 0, 0, 0, 0, 0, 0, 0, 0, 0, 0, 0, 0, 0, 0, 0, 0, 0, 0, 0, 0, 0, 0, 0, 0, 0, 0, 0, 0, 0, 0, 0, 0, 0, 0, 0, 0, 0, 0, 0, 0, 0, 0, 0, 0, 0, 0, 0, 0, 0, 0, 0, 0, 0, 0, 0, 0, 0, 0, 0, 0, 0, 0, 0, 0, 0, 0, 0, 0, 0, 0, 0, 0, 0, 0, 0, 0, 0, 0, 0, 0, 0, 0, 0, 0, 0, 0, 0, 0, 0, 0, 0, 0, 0, 0, 0, 0, 0, 0, 0, 0, 0, 0, 0, 0, 0, 0, 0, 0, 0, 0, 0, 0, 0, 0, 0, 0, 0, 0, 0, 0, 0, 0, 0, 0, 0, 0, 0, 0, 0, 0, 0, 0, 0, 0, 0, 0, 0, 0, 0, 0, 0, 0, 0, 0, 0, 0, 0, 0, 0, 0, 0, 0, 0, 0, 0, 0, 0, 0, 0, 0, 0, 0, 0, 0, 0, 0, 0, 0, 0, 0, 0, 0, 0, 0, 0, 0, 0, 0, 0, 0, 0, 0, 0, 0, 0, 0, 0, 0, 0, 0, 0, 0, 0, 0, 0, 0, 0, 0, 0, 0, 0, 0, 0, 0, 0, 0, 0, 0, 0, 0, 0, 0, 0, 0, 0, 0, 0, 0, 0, 0, 0, 0, 0, 0, 0, 0, 0, 0, 0, 0, 0, 0, 0, 0, 0, 0, 0, 0, 0, 0, 0, 0, 0, 0, 0, 0, 0, 0, 0, 0, 0, 0, 0, 0, 0, 0, 0, 0, 0, 0, 0, 0, 0, 0, 0, 0, 0, 0, 0, 0, 0, 0, 0, 0, 0])
me_cube.materials.append(mat_grass_crater_i)
me_cube.materials.append(mat_stone_crater_i)
me_cube.materials.append(mat_dirt_crater_i)
me_cube.materials.append(mat_meteor_crater_i)
me_cube.use_remesh_preserve_volume = False
me_cube.use_remesh_preserve_attributes = False
me_cube.use_mirror_vertex_groups = False
me_cube.update()

# ---- objects
ob_crater_i = bpy.data.objects.new('Crater I', me_cube)

# ---- transforms, parenting, visibility, modifiers, constraints
ob_crater_i.location = (0.0, 0.0, 0.0)
ob_crater_i.scale = (8.015, 8.015, 0.1847)
ob_crater_i.lock_rotations_4d = False
ob_crater_i.empty_display_type = 'ARROWS'
ob_crater_i.lineart.crease_threshold = 0.0

# ---- collection membership
col_collection_1.objects.link(ob_crater_i)

# ---- scene / render settings (as saved in the file)
scene.frame_start = 1; scene.frame_end = 250; scene.frame_set(1)
scene.render.engine = 'BLENDER_EEVEE_NEXT'
scene.render.resolution_percentage = 50
scene.render.dither_intensity = 0.0
scene.cycles.use_denoising = False
scene.cycles.samples = 128
scene.cycles.sampling_pattern = 'TABULATED_SOBOL'
scene.cycles.light_sampling_threshold = 0.0
scene.cycles.use_adaptive_sampling = False
scene.cycles.use_light_tree = False
scene.cycles.blur_glossy = 0.0
scene.cycles.sample_clamp_indirect = 0.0
scene.view_settings.view_transform = 'Standard'
bpy.context.view_layer.update()

# ---- added for rendering (the .blend has no active camera and no usable light): camera, sun
cam_auto = bpy.data.cameras.new('AutoCamera')
cam_auto.lens = 50.0
cam_auto.sensor_width = 36.0
cam_auto.clip_end = 1000.0
ob_auto_camera = bpy.data.objects.new('AutoCamera', cam_auto)
scene.collection.objects.link(ob_auto_camera)
ob_auto_camera.location = (21.0942, -25.313, 17.0267)
ob_auto_camera.rotation_euler = (1.09748, -7.21219e-08, 0.694738)
scene.camera = ob_auto_camera
light_auto_sun = bpy.data.lights.new('AutoSun', 'SUN')
light_auto_sun.energy = 3.0
light_auto_sun.angle = 0.0523599
ob_auto_sun = bpy.data.objects.new('AutoSun', light_auto_sun)
scene.collection.objects.link(ob_auto_sun)
ob_auto_sun.rotation_euler = (0.872665, 0.174533, 0.523599)
bpy.context.view_layer.update()
